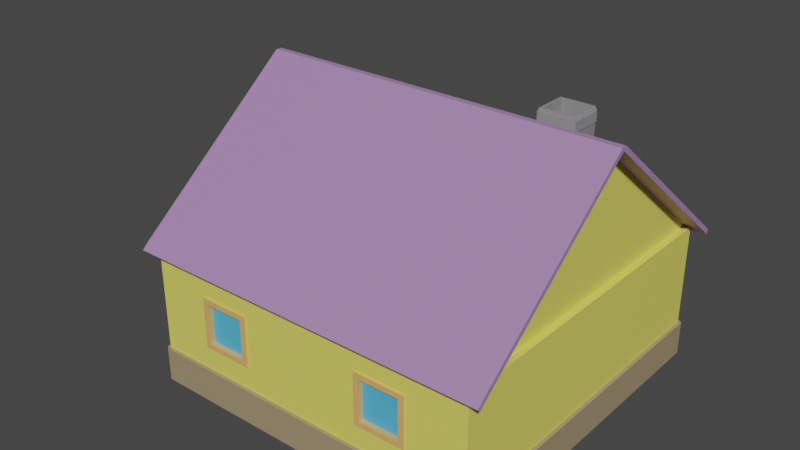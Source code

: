 # Source: ruralHouse.blend  (saved by Blender 3.6.13; exported with 4.5.12 LTS)
import bpy
from mathutils import Matrix  # noqa: F401  (used for matrix-valued properties, if any)

bpy.ops.wm.read_factory_settings(use_empty=True)
scene = bpy.context.scene
scene.name = 'Scene'

# ---- collections
col_collection = bpy.data.collections.new('Collection'); scene.collection.children.link(col_collection)
col_house = bpy.data.collections.new('house'); col_collection.children.link(col_house)

# ---- materials (node trees are filled in below, after node groups)
mat_street_name = bpy.data.materials.new('street_name')
mat_street_name.use_transparent_shadow = False
mat_handle_001 = bpy.data.materials.new('handle.001')
mat_handle_001.use_transparent_shadow = False
mat_main = bpy.data.materials.new('main')
mat_main.use_transparent_shadow = False
mat_wooden = bpy.data.materials.new('wooden')
mat_wooden.use_transparent_shadow = False
mat_window = bpy.data.materials.new('window')
mat_window.use_transparent_shadow = False
mat_door = bpy.data.materials.new('door')
mat_door.use_transparent_shadow = False
mat_footer = bpy.data.materials.new('footer')
mat_footer.use_transparent_shadow = False
mat_stairs = bpy.data.materials.new('stairs')
mat_stairs.use_transparent_shadow = False
mat_roof = bpy.data.materials.new('roof')
mat_roof.use_transparent_shadow = False
mat_1 = bpy.data.materials.new('1')
mat_1.use_transparent_shadow = False
mat_2 = bpy.data.materials.new('2')
mat_2.use_transparent_shadow = False

# ---- material node trees
mat_street_name.use_nodes = True; mat_street_name.node_tree.nodes.clear()
_N = mat_street_name.node_tree.nodes; _L = mat_street_name.node_tree.links
n0 = _N.new('ShaderNodeBsdfPrincipled'); n0.name = 'Principled BSDF'; n0.location = (10, 300)
n0.distribution = 'GGX'
n0.subsurface_method = 'RANDOM_WALK_SKIN'
n0.inputs[0].default_value = (0.1193, 0.1193, 0.1193, 1.0)
n0.inputs[3].default_value = 1.45
n0.inputs[27].default_value = (0.0, 0.0, 0.0, 1.0)
n0.inputs[28].default_value = 1.0
n1 = _N.new('ShaderNodeOutputMaterial'); n1.name = 'Material Output'; n1.location = (300, 300)
_L.new(n0.outputs[0], n1.inputs[0])
n1.is_active_output = True
mat_handle_001.use_nodes = True; mat_handle_001.node_tree.nodes.clear()
_N = mat_handle_001.node_tree.nodes; _L = mat_handle_001.node_tree.links
n0 = _N.new('ShaderNodeBsdfPrincipled'); n0.name = 'Principled BSDF'; n0.location = (10, 300)
n0.distribution = 'GGX'
n0.subsurface_method = 'RANDOM_WALK_SKIN'
n0.inputs[0].default_value = (0.8, 0.6249, 0.2432, 1.0)
n0.inputs[3].default_value = 1.45
n0.inputs[27].default_value = (0.0, 0.0, 0.0, 1.0)
n0.inputs[28].default_value = 1.0
n1 = _N.new('ShaderNodeOutputMaterial'); n1.name = 'Material Output'; n1.location = (300, 300)
_L.new(n0.outputs[0], n1.inputs[0])
n1.is_active_output = True
mat_main.use_nodes = True; mat_main.node_tree.nodes.clear()
_N = mat_main.node_tree.nodes; _L = mat_main.node_tree.links
n0 = _N.new('ShaderNodeBsdfPrincipled'); n0.name = 'Principled BSDF'; n0.location = (10, 300)
n0.distribution = 'GGX'
n0.subsurface_method = 'RANDOM_WALK_SKIN'
n0.inputs[0].default_value = (0.8, 0.7454, 0.133, 1.0)
n0.inputs[3].default_value = 1.45
n0.inputs[27].default_value = (0.0, 0.0, 0.0, 1.0)
n0.inputs[28].default_value = 1.0
n1 = _N.new('ShaderNodeOutputMaterial'); n1.name = 'Material Output'; n1.location = (300, 300)
_L.new(n0.outputs[0], n1.inputs[0])
n1.is_active_output = True
mat_wooden.use_nodes = True; mat_wooden.node_tree.nodes.clear()
_N = mat_wooden.node_tree.nodes; _L = mat_wooden.node_tree.links
n0 = _N.new('ShaderNodeBsdfPrincipled'); n0.name = 'Principled BSDF'; n0.location = (10, 300)
n0.distribution = 'GGX'
n0.subsurface_method = 'RANDOM_WALK_SKIN'
n0.inputs[0].default_value = (0.8, 0.452, 0.1475, 1.0)
n0.inputs[3].default_value = 1.45
n0.inputs[27].default_value = (0.0, 0.0, 0.0, 1.0)
n0.inputs[28].default_value = 1.0
n1 = _N.new('ShaderNodeOutputMaterial'); n1.name = 'Material Output'; n1.location = (300, 300)
_L.new(n0.outputs[0], n1.inputs[0])
n1.is_active_output = True
mat_window.use_nodes = True; mat_window.node_tree.nodes.clear()
_N = mat_window.node_tree.nodes; _L = mat_window.node_tree.links
n0 = _N.new('ShaderNodeBsdfPrincipled'); n0.name = 'Principled BSDF'; n0.location = (10, 300)
n0.distribution = 'GGX'
n0.subsurface_method = 'RANDOM_WALK_SKIN'
n0.inputs[0].default_value = (0.09072, 0.4922, 0.8, 1.0)
n0.inputs[3].default_value = 1.45
n0.inputs[27].default_value = (0.0, 0.0, 0.0, 1.0)
n0.inputs[28].default_value = 1.0
n1 = _N.new('ShaderNodeOutputMaterial'); n1.name = 'Material Output'; n1.location = (300, 300)
_L.new(n0.outputs[0], n1.inputs[0])
n1.is_active_output = True
mat_door.use_nodes = True; mat_door.node_tree.nodes.clear()
_N = mat_door.node_tree.nodes; _L = mat_door.node_tree.links
n0 = _N.new('ShaderNodeBsdfPrincipled'); n0.name = 'Principled BSDF'; n0.location = (10, 300)
n0.distribution = 'GGX'
n0.subsurface_method = 'RANDOM_WALK_SKIN'
n0.inputs[0].default_value = (0.03401, 0.3672, 0.1055, 1.0)
n0.inputs[3].default_value = 1.45
n0.inputs[27].default_value = (0.0, 0.0, 0.0, 1.0)
n0.inputs[28].default_value = 1.0
n1 = _N.new('ShaderNodeOutputMaterial'); n1.name = 'Material Output'; n1.location = (300, 300)
_L.new(n0.outputs[0], n1.inputs[0])
n1.is_active_output = True
mat_footer.use_nodes = True; mat_footer.node_tree.nodes.clear()
_N = mat_footer.node_tree.nodes; _L = mat_footer.node_tree.links
n0 = _N.new('ShaderNodeBsdfPrincipled'); n0.name = 'Principled BSDF'; n0.location = (10, 300)
n0.distribution = 'GGX'
n0.subsurface_method = 'RANDOM_WALK_SKIN'
n0.inputs[0].default_value = (0.3672, 0.2827, 0.1669, 1.0)
n0.inputs[3].default_value = 1.45
n0.inputs[27].default_value = (0.0, 0.0, 0.0, 1.0)
n0.inputs[28].default_value = 1.0
n1 = _N.new('ShaderNodeOutputMaterial'); n1.name = 'Material Output'; n1.location = (300, 300)
_L.new(n0.outputs[0], n1.inputs[0])
n1.is_active_output = True
mat_stairs.use_nodes = True; mat_stairs.node_tree.nodes.clear()
_N = mat_stairs.node_tree.nodes; _L = mat_stairs.node_tree.links
n0 = _N.new('ShaderNodeBsdfPrincipled'); n0.name = 'Principled BSDF'; n0.location = (10, 300)
n0.distribution = 'GGX'
n0.subsurface_method = 'RANDOM_WALK_SKIN'
n0.inputs[0].default_value = (0.1845, 0.1789, 0.1629, 1.0)
n0.inputs[3].default_value = 1.45
n0.inputs[27].default_value = (0.0, 0.0, 0.0, 1.0)
n0.inputs[28].default_value = 1.0
n1 = _N.new('ShaderNodeOutputMaterial'); n1.name = 'Material Output'; n1.location = (300, 300)
_L.new(n0.outputs[0], n1.inputs[0])
n1.is_active_output = True
mat_roof.use_nodes = True; mat_roof.node_tree.nodes.clear()
_N = mat_roof.node_tree.nodes; _L = mat_roof.node_tree.links
n0 = _N.new('ShaderNodeBsdfPrincipled'); n0.name = 'Principled BSDF'; n0.location = (10, 300)
n0.distribution = 'GGX'
n0.subsurface_method = 'RANDOM_WALK_SKIN'
n0.inputs[0].default_value = (0.3865, 0.2257, 0.4575, 1.0)
n0.inputs[3].default_value = 1.45
n0.inputs[27].default_value = (0.0, 0.0, 0.0, 1.0)
n0.inputs[28].default_value = 1.0
n1 = _N.new('ShaderNodeOutputMaterial'); n1.name = 'Material Output'; n1.location = (300, 300)
_L.new(n0.outputs[0], n1.inputs[0])
n1.is_active_output = True
mat_1.use_nodes = True; mat_1.node_tree.nodes.clear()
_N = mat_1.node_tree.nodes; _L = mat_1.node_tree.links
n0 = _N.new('ShaderNodeBsdfPrincipled'); n0.name = 'Principled BSDF'; n0.location = (10, 300)
n0.distribution = 'GGX'
n0.subsurface_method = 'RANDOM_WALK_SKIN'
n0.inputs[0].default_value = (0.2883, 0.2883, 0.2883, 1.0)
n0.inputs[3].default_value = 1.45
n0.inputs[27].default_value = (0.0, 0.0, 0.0, 1.0)
n0.inputs[28].default_value = 1.0
n1 = _N.new('ShaderNodeOutputMaterial'); n1.name = 'Material Output'; n1.location = (300, 300)
_L.new(n0.outputs[0], n1.inputs[0])
n1.is_active_output = True
mat_2.use_nodes = True; mat_2.node_tree.nodes.clear()
_N = mat_2.node_tree.nodes; _L = mat_2.node_tree.links
n0 = _N.new('ShaderNodeBsdfPrincipled'); n0.name = 'Principled BSDF'; n0.location = (10, 300)
n0.distribution = 'GGX'
n0.subsurface_method = 'RANDOM_WALK_SKIN'
n0.inputs[0].default_value = (0.2689, 0.257, 0.281, 1.0)
n0.inputs[3].default_value = 1.45
n0.inputs[27].default_value = (0.0, 0.0, 0.0, 1.0)
n0.inputs[28].default_value = 1.0
n1 = _N.new('ShaderNodeOutputMaterial'); n1.name = 'Material Output'; n1.location = (300, 300)
_L.new(n0.outputs[0], n1.inputs[0])
n1.is_active_output = True

# ---- world
world_world = bpy.data.worlds.new('World'); scene.world = world_world
world_world.use_nodes = True; world_world.node_tree.nodes.clear()
_N = world_world.node_tree.nodes; _L = world_world.node_tree.links
n0 = _N.new('ShaderNodeOutputWorld'); n0.name = 'World Output'; n0.location = (300, 300)
n1 = _N.new('ShaderNodeBackground'); n1.name = 'Background'; n1.location = (10, 300)
n1.inputs[0].default_value = (0.05088, 0.05088, 0.05088, 1.0)
_L.new(n1.outputs[0], n0.inputs[0])
n0.is_active_output = True
world_world.color = (0.05088, 0.05088, 0.05088)
world_world.use_sun_shadow = False
world_world.sun_shadow_jitter_overblur = 0.0

# ---- meshes
me_cube_002 = bpy.data.meshes.new('Cube.002')
me_cube_002.from_pydata([(-1.0, -1.0, 0.0), (-1.0, -1.0, 2.0), (-1.0, 1.0, 0.0), (-1.0, 1.0, 2.0), (1.0, -1.0, 0.0), (1.0, -1.0, 2.0), (1.0, 1.0, 0.0), (1.0, 1.0, 2.0)], [], [(0, 1, 3, 2), (2, 3, 7, 6), (6, 7, 5, 4), (4, 5, 1, 0), (2, 6, 4, 0), (7, 3, 1, 5)])
_uv = me_cube_002.uv_layers.new(name='UVMap')
_uv.uv.foreach_set('vector', [0.375, 0.0, 0.625, 0.0, 0.625, 0.25, 0.375, 0.25, 0.375, 0.25, 0.625, 0.25, 0.625, 0.5, 0.375, 0.5, 0.375, 0.5, 0.625, 0.5, 0.625, 0.75, 0.375, 0.75, 0.375, 0.75, 0.625, 0.75, 0.625, 1.0, 0.375, 1.0, 0.125, 0.5, 0.375, 0.5, 0.375, 0.75, 0.125, 0.75, 0.625, 0.5, 0.875, 0.5, 0.875, 0.75, 0.625, 0.75])
me_cube_002.materials.append(mat_street_name)
me_cube_002.update()
me_cylinder = bpy.data.meshes.new('Cylinder')
me_cylinder.from_pydata([(-5.081, 0.4831, 1.955), (-5.081, 0.7289, 2.127), (-5.051, 0.4776, 1.962), (-5.051, 0.7234, 2.135), (-5.031, 0.4633, 1.983), (-5.031, 0.7091, 2.155), (-5.031, 0.4456, 2.008), (-5.031, 0.6913, 2.18), (-5.051, 0.4312, 2.029), (-5.051, 0.677, 2.201), (-5.081, 0.4258, 2.037), (-5.081, 0.6715, 2.209), (-5.112, 0.4312, 2.029), (-5.112, 0.677, 2.201), (-5.131, 0.4456, 2.008), (-5.131, 0.6913, 2.18), (-5.131, 0.4633, 1.983), (-5.131, 0.7091, 2.155), (-5.112, 0.4776, 1.962), (-5.112, 0.7234, 2.135), (-5.003, 0.7091, 2.155), (-5.003, 0.4633, 1.983), (-5.003, 0.4456, 2.008), (-5.003, 0.6913, 2.18)], [], [(0, 1, 3, 2), (2, 3, 5, 4), (4, 5, 20, 21), (6, 7, 9, 8), (8, 9, 11, 10), (10, 11, 13, 12), (12, 13, 15, 14), (14, 15, 17, 16), (3, 1, 19, 17, 15, 13, 11, 9, 7, 5), (16, 17, 19, 18), (18, 19, 1, 0), (0, 2, 4, 6, 8, 10, 12, 14, 16, 18), (21, 20, 23, 22), (7, 6, 22, 23), (6, 4, 21, 22), (5, 7, 23, 20)])
_uv = me_cylinder.uv_layers.new(name='UVMap')
_uv.uv.foreach_set('vector', [1.0, 0.5, 1.0, 1.0, 0.9, 1.0, 0.9, 0.5, 0.9, 0.5, 0.9, 1.0, 0.8, 1.0, 0.8, 0.5, 0.8, 0.5, 0.8, 1.0, 0.8, 1.0, 0.8, 0.5, 0.7, 0.5, 0.7, 1.0, 0.6, 1.0, 0.6, 0.5, 0.6, 0.5, 0.6, 1.0, 0.5, 1.0, 0.5, 0.5, 0.5, 0.5, 0.5, 1.0, 0.4, 1.0, 0.4, 0.5, 0.4, 0.5, 0.4, 1.0, 0.3, 1.0, 0.3, 0.5, 0.3, 0.5, 0.3, 1.0, 0.2, 1.0, 0.2, 0.5, 0.3911, 0.4442, 0.25, 0.49, 0.1089, 0.4442, 0.02175, 0.3242, 0.02175, 0.1758, 0.1089, 0.05584, 0.25, 0.01, 0.3911, 0.05584, 0.4783, 0.1758, 0.4783, 0.3242, 0.2, 0.5, 0.2, 1.0, 0.1, 1.0, 0.1, 0.5, 0.1, 0.5, 0.1, 1.0, -7.451e-08, 1.0, -7.451e-08, 0.5, 0.75, 0.49, 0.8911, 0.4442, 0.9783, 0.3242, 0.9783, 0.1758, 0.8911, 0.05584, 0.75, 0.01, 0.6089, 0.05584, 0.5217, 0.1758, 0.5217, 0.3242, 0.6089, 0.4442, 0.8, 0.5, 0.8, 1.0, 0.7, 1.0, 0.7, 0.5, 0.7, 1.0, 0.7, 0.5, 0.7, 0.5, 0.7, 1.0, 0.9783, 0.1758, 0.9783, 0.3242, 0.9783, 0.3242, 0.9783, 0.1758, 0.4783, 0.3242, 0.4783, 0.1758, 0.4783, 0.1758, 0.4783, 0.3242])
me_cylinder.materials.append(mat_handle_001)
me_cylinder.update()
me_cube_001 = bpy.data.meshes.new('Cube.001')
me_cube_001.from_pydata([(-5.0, -5.0, 0.0), (-2.021, 5.0, 1.849), (3.099, 5.0, 1.849), (-5.0, -5.0, 1.0), (-2.021, 5.0, 3.048), (3.099, 5.0, 3.048), (-5.0, 5.0, 0.0), (1.9, 5.0, 1.849), (-3.22, 5.0, 1.849), (-5.0, 5.0, 1.0), (1.9, 5.0, 3.048), (-2.021, -5.0, 1.849), (3.099, -5.0, 1.849), (-5.0, 2.72, 1.849), (-5.0, -3.968, 1.849), (5.0, -5.0, 0.0), (3.099, -5.0, 3.048), (-2.021, -5.0, 3.048), (-5.05, -0.9217, 1.083), (-5.0, -3.968, 3.048), (-3.22, -5.0, 1.849), (1.9, -5.0, 1.849), (-5.0, 3.919, 1.849), (-5.05, -0.9217, 3.227), (-5.0, -2.769, 1.849), (1.9, -5.0, 3.048), (5.0, -5.0, 1.0), (-5.0, -2.769, 3.048), (-3.22, -5.0, 3.048), (-5.05, 0.9217, 1.083), (5.0, 5.0, 0.0), (5.0, 5.0, 1.0), (-5.05, 0.9217, 3.227), (-5.0, 1.667, 0.0), (-5.0, -1.667, 0.0), (-5.0, -1.667, 1.0), (-5.0, 1.667, 1.0), (-5.0, -1.667, 0.75), (-5.0, -1.667, 0.5), (-5.0, -1.667, 0.25), (-5.0, 1.667, 0.75), (-5.0, 1.667, 0.5), (-5.0, 1.667, 0.25), (-7.5, 1.667, 0.0), (-7.5, -1.667, 0.0), (-7.25, -1.667, 0.25), (-7.25, 1.667, 0.25), (-7.0, -1.667, 0.5), (-7.0, 1.667, 0.5), (-6.75, -1.667, 0.75), (-6.75, 1.667, 0.75), (-5.0, -5.0, 4.0), (-5.0, 5.0, 4.0), (5.0, -5.0, 4.0), (5.0, 5.0, 4.0), (-5.0, -1.667, 4.0), (-5.0, 1.667, 4.0), (-4.8, -5.0, 4.0), (-4.8, 5.0, 4.0), (4.8, -5.0, 4.0), (4.8, 5.0, 4.0), (-5.0, 5.1, 0.0), (5.0, 5.1, 0.0), (-5.0, 5.1, 1.0), (5.0, 5.1, 1.0), (5.1, 5.0, 0.0), (5.1, -5.0, 0.0), (5.1, 5.0, 1.0), (5.1, -5.0, 1.0), (-5.0, -5.1, 1.0), (-5.0, -5.1, 0.0), (5.0, -5.1, 0.0), (5.0, -5.1, 1.0), (-5.1, -1.667, 0.0), (-5.1, -5.0, 0.0), (-5.1, -5.0, 1.0), (-5.1, 1.667, 1.0), (-5.1, 5.0, 1.0), (-5.1, 5.0, 0.0), (-5.1, 1.667, 0.0), (-5.1, -1.667, 1.0), (-5.1, -1.667, 0.25), (-5.1, 1.667, 0.25), (-5.1, -1.667, 0.75), (-5.1, -1.667, 0.5), (-5.1, 1.667, 0.75), (-5.1, 1.667, 0.5), (4.8, 0.0, 8.0), (-4.8, 0.0, 8.0), (-5.4, 5.0, 4.0), (-5.4, 0.0, 8.0), (-5.4, -5.0, 4.0), (5.4, 5.0, 4.0), (5.4, 0.0, 8.0), (5.4, -5.0, 4.0), (-4.8, 5.091, 4.1), (4.8, 5.091, 4.1), (-4.8, 0.09106, 8.1), (4.8, 0.09106, 8.1), (-5.4, 0.09106, 8.1), (-5.4, 5.091, 4.1), (5.4, 5.091, 4.1), (5.4, 0.09106, 8.1), (-4.8, -0.08548, 8.1), (4.8, -0.08548, 8.1), (-4.8, -5.085, 4.1), (4.8, -5.085, 4.1), (-5.4, -5.085, 4.1), (-5.4, -0.08548, 8.1), (5.4, -0.08548, 8.1), (5.4, -5.085, 4.1), (-4.8, -5.157, 3.85), (4.8, -5.157, 3.85), (-5.4, -5.157, 3.85), (5.4, -5.157, 3.85), (-4.8, -5.243, 3.95), (4.8, -5.243, 3.95), (-5.4, -5.243, 3.95), (5.4, -5.243, 3.95), (-4.8, 5.154, 3.85), (4.8, 5.154, 3.85), (-5.4, 5.154, 3.85), (5.4, 5.154, 3.85), (-4.8, 5.246, 3.95), (4.8, 5.246, 3.95), (-5.4, 5.246, 3.95), (5.4, 5.246, 3.95), (-5.0, -1.0, 1.005), (-5.0, -1.0, 3.305), (-5.0, 1.0, 1.005), (-5.0, 1.0, 3.305), (-5.1, -1.667, 1.0), (-5.1, -1.667, 4.0), (-5.1, 1.667, 4.0), (-5.1, -1.0, 1.005), (-5.1, -1.0, 3.305), (-5.1, 1.0, 1.005), (-5.1, 1.0, 3.305), (-5.1, 1.667, 1.0), (-5.05, -1.0, 3.305), (-5.05, 1.0, 3.305), (-5.05, 1.0, 1.005), (-5.05, -1.0, 1.005), (-4.96, -0.9217, 3.227), (-4.96, 0.9217, 3.227), (-4.96, 0.9217, 1.083), (-4.96, -0.9217, 1.083), (-7.422, -1.667, 0.25), (-7.5, -1.667, 0.1719), (-7.5, 1.667, 0.1719), (-7.422, 1.667, 0.25), (-7.172, -1.667, 0.5), (-7.25, -1.667, 0.4219), (-7.25, 1.667, 0.4219), (-7.172, 1.667, 0.5), (-6.922, -1.667, 0.75), (-7.0, -1.667, 0.6719), (-7.0, 1.667, 0.6719), (-6.922, 1.667, 0.75), (-6.672, -1.667, 1.0), (-6.75, -1.667, 0.9219), (-6.75, 1.667, 0.9219), (-6.672, 1.667, 1.0), (-7.25, 1.43, 0.25), (-6.75, 1.369, 0.75), (-7.0, 1.403, 0.5), (-5.0, 4.069, 3.198), (-5.0, 4.069, 1.698), (-5.0, 2.569, 3.198), (-5.0, 2.569, 1.698), (-5.0, -2.619, 3.198), (-5.0, -2.619, 1.698), (-5.0, -4.119, 3.198), (-5.0, -4.119, 1.698), (1.749, -5.0, 3.198), (1.749, -5.0, 1.698), (3.249, -5.0, 3.198), (3.249, -5.0, 1.698), (-3.371, 5.0, 3.198), (-3.371, 5.0, 1.698), (-1.871, 5.0, 3.198), (-1.871, 5.0, 1.698), (1.749, 5.0, 3.198), (1.749, 5.0, 1.698), (3.249, 5.0, 3.198), (3.249, 5.0, 1.698), (-6.166, -0.06133, 0.25), (-6.041, -0.06868, 0.5), (-3.371, -5.0, 3.198), (-3.371, -5.0, 1.698), (-1.871, -5.0, 3.198), (-5.916, -0.07803, 0.75), (-1.871, -5.0, 1.698), (-5.05, -1.0, 2.155), (-5.033, -1.0, 2.538), (-3.371, 5.0, 1.698), (-3.371, 5.0, 3.198), (-1.871, -5.0, 1.698), (-1.871, -5.0, 3.198), (-3.371, -5.0, 1.698), (-5.0, 4.069, 1.698), (-5.0, 4.069, 3.198), (-1.871, 5.0, 3.198), (-1.871, 5.0, 1.698), (3.249, 5.0, 3.198), (1.749, 5.0, 3.198), (3.249, -5.0, 1.698), (1.749, -5.0, 1.698), (3.249, -5.0, 3.198), (1.749, -5.0, 3.198), (-5.0, -4.119, 3.198), (-5.0, -2.619, 3.198), (-5.0, 2.569, 3.198), (3.249, 5.0, 1.698), (1.749, 5.0, 1.698), (-5.0, 2.569, 1.698), (-3.371, -5.0, 3.198), (-5.0, -4.119, 1.698), (-5.0, -2.619, 1.698), (-4.9, 3.919, 1.849), (-4.9, 3.919, 3.048), (-4.9, -3.968, 3.048), (-4.9, -2.769, 3.048), (-4.9, 2.72, 3.048), (-4.9, 2.72, 1.849), (-4.9, -3.968, 1.849), (-4.9, -2.769, 1.849), (-3.22, 4.9, 1.849), (-3.22, 4.9, 3.048), (-2.021, 4.9, 3.048), (-2.021, 4.9, 1.849), (3.099, 4.9, 3.048), (1.9, 4.9, 3.048), (3.099, 4.9, 1.849), (1.9, 4.9, 1.849), (1.9, -5.0, 3.048), (-2.021, -4.9, 1.849), (-2.021, -4.9, 3.048), (-3.22, -4.9, 1.849), (3.099, -4.9, 1.849), (1.9, -4.9, 1.849), (3.099, -4.9, 3.048), (1.9, -4.9, 3.048), (-3.22, -4.9, 3.048), (-1.871, -5.05, 1.698), (-1.871, -5.05, 3.198), (-3.371, -5.05, 1.698), (3.249, -5.05, 1.698), (1.749, -5.05, 1.698), (3.249, -5.05, 3.198), (1.749, -5.05, 3.198), (-3.371, -5.05, 3.198), (-2.021, -5.05, 1.849), (-2.021, -5.05, 3.048), (-3.22, -5.05, 1.849), (3.099, -5.05, 1.849), (1.9, -5.05, 1.849), (3.099, -5.05, 3.048), (1.9, -5.05, 3.048), (-3.22, -5.05, 3.048), (-5.05, 4.069, 1.698), (-5.05, 4.069, 3.198), (-5.05, -4.119, 3.198), (-5.05, -2.619, 3.198), (-5.05, 2.569, 3.198), (-5.05, 2.569, 1.698), (-5.05, -4.119, 1.698), (-5.05, -2.619, 1.698), (-5.05, 3.919, 1.849), (-5.05, 3.919, 3.048), (-5.05, -3.968, 3.048), (-5.05, -2.769, 3.048), (-5.05, 2.72, 3.048), (-5.05, 2.72, 1.849), (-5.05, -3.968, 1.849), (-5.05, -2.769, 1.849), (-3.371, 5.05, 1.698), (-3.371, 5.05, 3.198), (-1.871, 5.05, 3.198), (-1.871, 5.05, 1.698), (3.249, 5.05, 3.198), (1.749, 5.05, 3.198), (3.249, 5.05, 1.698), (1.749, 5.05, 1.698), (-3.22, 5.05, 1.849), (-3.22, 5.05, 3.048), (-2.021, 5.05, 3.048), (-2.021, 5.05, 1.849), (3.099, 5.05, 3.048), (1.9, 5.05, 3.048), (3.099, 5.05, 1.849), (1.9, 5.05, 1.849), (-5.0, 3.069, 3.198), (-5.0, 3.569, 3.198), (-5.0, 3.569, 3.198), (-5.0, 3.069, 3.198), (-4.9, 3.304, 3.048), (-4.9, 3.383, 3.048), (-4.9, 3.304, 1.849), (-4.9, 3.383, 1.849), (-5.0, 3.304, 3.048), (-5.0, 3.383, 3.048), (-5.0, 3.304, 1.849), (-5.0, 3.383, 1.849), (-4.9, 3.919, 2.504), (-4.9, 2.72, 2.504), (-4.9, 3.304, 2.504), (-4.9, 3.383, 2.504), (-5.0, 3.304, 2.504), (-5.0, 3.383, 2.504), (-4.9, 3.304, 2.438), (-4.9, 3.383, 2.438), (-5.0, 3.304, 2.438), (-5.0, 3.383, 2.438), (-4.9, 3.919, 2.438), (-4.9, 2.72, 2.438), (-5.0, 3.919, 2.438), (-5.0, 3.919, 2.504), (-5.0, 2.72, 2.438), (-5.0, 2.72, 2.504), (-5.0, 3.304, 2.504), (-5.0, 3.383, 2.504), (-5.0, 3.304, 2.438), (-5.0, 3.383, 2.438), (-4.9, -3.339, 3.048), (-4.9, -3.339, 1.849), (-4.9, -3.402, 3.048), (-4.9, -3.402, 1.849), (-4.9, -3.968, 2.512), (-4.9, -2.769, 2.512), (-4.9, -3.339, 2.512), (-4.9, -3.402, 2.512), (-4.9, -3.339, 2.44), (-4.9, -3.402, 2.44), (-4.9, -3.968, 2.44), (-4.9, -2.769, 2.44), (-5.0, -3.402, 3.048), (-5.0, -3.339, 3.048), (-5.0, -3.402, 1.849), (-5.0, -3.339, 1.849), (-5.0, -3.339, 2.44), (-5.0, -3.402, 2.44), (-5.0, -3.968, 2.44), (-5.0, -3.968, 2.512), (-5.0, -2.769, 2.44), (-5.0, -2.769, 2.512), (-5.0, -3.339, 2.512), (-5.0, -3.402, 2.512)], [], [(45, 152, 153, 46, 163), (84, 47, 151, 152, 45, 81), (39, 38, 84, 81), (26, 31, 9, 36, 35, 3), (47, 165, 187, 84), (86, 41, 38, 84, 187, 165, 48), (6, 30, 15, 0, 34, 33), (49, 160, 161, 50, 164), (6, 33, 79, 78), (86, 41, 40, 85), (150, 147, 45, 163, 46), (81, 39, 42, 82, 46, 163, 186), (163, 45, 81, 186), (79, 43, 149, 150, 46, 82), (33, 79, 82, 42), (44, 148, 149, 43), (33, 34, 73, 44, 43, 79), (82, 46, 153, 154, 48, 86), (42, 82, 86, 41), (158, 155, 49, 164, 50), (83, 37, 40, 85, 50, 164, 191), (164, 49, 83, 191), (45, 163, 186, 81), (82, 42, 39, 81, 186, 163, 46), (154, 151, 47, 165, 48), (84, 38, 41, 86, 48, 165, 187), (165, 47, 84, 187), (41, 86, 85, 40), (86, 48, 157, 158, 50, 85), (47, 156, 157, 48, 165), (83, 49, 155, 156, 47, 84), (38, 37, 83, 84), (80, 131, 159, 160, 49, 83), (37, 35, 80, 83), (85, 50, 161, 162, 138, 76), (40, 85, 76, 36), (49, 164, 191, 83), (85, 40, 37, 83, 191, 164, 50), (162, 159, 131, 80, 35, 36, 76, 138), (9, 31, 64, 63), (169, 36, 56, 52, 9, 167, 166, 294, 295, 168), (9, 36, 169, 167), (189, 3, 26, 177, 175, 174, 176, 53, 59, 57, 188, 190, 192), (26, 53, 176, 177), (57, 51, 3, 189, 188), (184, 60, 54, 31, 185), (179, 9, 52, 178), (185, 31, 9, 179, 181, 180, 178, 52, 58, 60, 184, 182, 183), (171, 35, 3, 173), (173, 3, 51, 55, 35, 171, 170, 172), (26, 31, 54, 53), (58, 57, 59, 60), (61, 63, 64, 62), (6, 9, 63, 61), (30, 62, 64, 31), (30, 6, 61, 62), (65, 67, 68, 66), (31, 26, 68, 67), (15, 30, 65, 66), (30, 31, 67, 65), (15, 66, 68, 26), (72, 69, 70, 71), (26, 72, 71, 15), (0, 70, 69, 3), (0, 15, 71, 70), (26, 3, 69, 72), (74, 75, 69, 70), (74, 75, 80, 83, 84, 81, 73), (76, 77, 78, 79, 82, 86, 85), (79, 33, 42, 82), (82, 42, 41, 86), (3, 35, 80, 75), (69, 75, 3), (34, 0, 74, 73), (80, 35, 37, 83), (3, 75, 74, 0), (83, 37, 38, 84), (36, 9, 77, 76), (84, 38, 39, 81), (6, 78, 77, 9), (40, 36, 76, 85), (81, 39, 34, 73), (68, 66, 71, 72), (68, 72, 26), (64, 62, 65, 67), (67, 31, 64), (61, 63, 77, 78), (9, 77, 63), (93, 87, 104, 109), (87, 88, 97, 98), (88, 57, 58), (87, 60, 59), (140, 137, 136, 141), (129, 130, 140, 141), (134, 18, 29, 136), (53, 54, 60, 59), (51, 55, 56, 52, 58, 57), (88, 87, 104, 103), (89, 90, 99, 100), (87, 93, 102, 98), (93, 92, 101, 102), (90, 88, 97, 99), (106, 110, 109, 104, 103, 108, 107, 105), (98, 97, 99, 100, 95, 96, 101, 102), (88, 90, 108, 103), (90, 91, 107, 108), (94, 93, 109, 110), (99, 97, 98, 102, 109, 104, 103, 108), (90, 99, 108), (93, 102, 109), (90, 91, 51, 57, 88), (88, 58, 52, 89, 90), (60, 54, 92, 93, 87), (53, 59, 87, 93, 94), (117, 113, 111, 112, 114, 118, 116, 115), (106, 105, 107, 117, 115, 116, 118, 110), (107, 91, 113, 117), (94, 110, 118, 114), (125, 121, 119, 120, 122, 126, 124, 123), (100, 89, 121, 125), (58, 60, 54, 92, 122, 120, 119, 121, 89, 52), (91, 51, 57, 59, 53, 94, 114, 112, 111, 113), (92, 101, 126, 122), (129, 141, 140, 130), (127, 128, 139, 194, 193, 142), (139, 193, 194), (128, 130, 140, 139), (131, 132, 133, 138, 136, 137, 135, 134), (138, 76, 36, 129, 141, 136), (134, 135, 139, 193, 142), (139, 194, 193), (128, 127, 142, 193, 194, 139), (133, 56, 36, 76, 138), (55, 56, 133, 132), (135, 137, 140, 139), (140, 130, 128, 139), (35, 80, 131, 134, 142, 127), (132, 131, 80, 35, 55), (140, 32, 23, 139), (141, 29, 32, 140), (23, 18, 142, 193, 139), (145, 146, 143, 144), (32, 29, 145, 144), (18, 23, 143, 146), (23, 32, 144, 143), (137, 136, 29, 32), (135, 137, 32, 23), (134, 135, 23, 18), (146, 145, 29, 18), (155, 158, 157, 156), (159, 162, 161, 160), (147, 150, 149, 148), (151, 154, 153, 152), (81, 45, 147, 148, 44, 73), (34, 39, 81, 73), (167, 200, 201, 166), (13, 273, 272, 223, 305, 315, 224), (212, 215, 169, 168), (169, 215, 200, 167), (295, 292, 212, 168), (171, 218, 211, 170), (14, 225, 327, 325, 226, 24, 275, 274), (210, 217, 173, 172), (173, 217, 218, 171), (170, 211, 210, 172), (199, 216, 188, 189), (253, 252, 244, 245), (190, 198, 197, 192), (192, 197, 199, 189), (216, 198, 190, 188), (207, 209, 174, 175), (208, 206, 177, 176), (177, 206, 207, 175), (209, 208, 176, 174), (199, 216, 188, 189), (190, 198, 197, 192), (192, 197, 199, 189), (216, 198, 190, 188), (5, 288, 290, 2, 233, 231), (178, 196, 195, 179), (181, 203, 202, 180), (179, 195, 203, 181), (202, 196, 178, 180), (5, 231, 232, 10, 289, 288), (182, 205, 214, 183), (185, 213, 204, 184), (183, 214, 213, 185), (204, 205, 182, 184), (197, 198, 245, 244), (19, 221, 328, 334, 225, 14, 274, 270), (213, 214, 283, 282), (202, 203, 279, 278), (10, 232, 234, 7, 291, 289), (195, 196, 277, 276), (217, 210, 262, 266), (216, 199, 246, 251), (13, 224, 298, 299, 219, 22, 268, 273), (204, 213, 282, 280), (211, 218, 267, 263), (209, 207, 248, 250), (210, 211, 263, 262), (19, 270, 271, 27, 222, 324, 326, 221), (208, 209, 250, 249), (311, 314, 219, 299), (332, 335, 226, 325), (27, 271, 275, 24, 226, 335, 329, 222), (228, 229, 230, 227), (232, 231, 233, 234), (1, 287, 284, 8, 227, 230), (228, 227, 8, 284, 285, 286, 4, 229), (20, 238, 243, 28, 259, 254), (20, 254, 252, 11, 236, 238), (25, 258, 256, 21, 240, 242, 235), (240, 239, 241, 242), (236, 237, 243, 238), (252, 254, 246, 244), (255, 256, 248, 247), (258, 257, 249, 250), (257, 255, 247, 249), (254, 259, 251, 246), (256, 258, 250, 248), (259, 253, 245, 251), (16, 241, 239, 12, 255, 257), (199, 197, 244, 246), (253, 259, 243, 237), (206, 208, 249, 247), (207, 206, 247, 248), (198, 216, 251, 245), (268, 269, 261, 260), (271, 270, 262, 263), (272, 273, 265, 264), (273, 268, 260, 265), (270, 274, 266, 262), (274, 275, 267, 266), (275, 271, 263, 267), (215, 212, 264, 265), (200, 215, 265, 260), (201, 200, 260, 261), (218, 217, 266, 267), (285, 284, 276, 277), (286, 285, 277, 278), (287, 286, 278, 279), (284, 287, 279, 276), (288, 289, 281, 280), (290, 288, 280, 282), (291, 290, 282, 283), (289, 291, 283, 281), (203, 195, 276, 279), (214, 205, 281, 283), (205, 204, 280, 281), (196, 202, 278, 277), (22, 219, 314, 304, 220, 269, 268), (1, 230, 229, 4, 286, 287), (2, 290, 291, 7, 234, 233), (16, 257, 258, 25, 242, 241), (11, 252, 253, 17, 237, 236), (96, 95, 100, 125, 123, 124, 126, 101), (269, 272, 264, 261), (272, 269, 220, 297, 296, 223), (315, 310, 298, 224), (306, 296, 300, 308), (212, 292, 293, 201, 261, 264), (166, 201, 293, 294), (294, 293, 292, 295), (311, 299, 303, 313), (299, 298, 302, 303), (296, 297, 301, 300), (297, 307, 309, 301), (310, 306, 308, 312), (223, 296, 306, 305), (297, 220, 304, 307), (298, 310, 312, 302), (307, 311, 313, 309), (304, 314, 316, 317), (306, 310, 322, 320), (319, 320, 322, 318), (321, 317, 316, 323), (310, 315, 318, 322), (305, 306, 320, 319), (311, 307, 321, 323), (315, 305, 319, 318), (314, 311, 323, 316), (307, 304, 317, 321), (313, 303, 302, 312, 308, 300, 301, 309), (326, 324, 337, 336), (334, 333, 327, 225), (221, 326, 331, 328), (333, 334, 342, 341), (324, 222, 329, 330), (328, 331, 347, 343), (334, 328, 343, 342), (331, 326, 336, 347), (341, 340, 339, 338), (336, 337, 346, 347), (343, 347, 341, 342), (347, 346, 340, 341), (346, 345, 344, 340), (329, 335, 344, 345), (325, 327, 338, 339), (324, 330, 346, 337), (327, 333, 341, 338), (330, 329, 345, 346), (335, 332, 340, 344), (332, 325, 339, 340), (240, 256, 255, 239), (6, 61, 78), (62, 30, 65), (66, 15, 71), (70, 0, 74)])
me_cube_001.polygons.foreach_set('material_index', [5, 5, 0, 1, 0, 0, 0, 5, 0, 0, 5, 0, 0, 5, 0, 5, 0, 5, 0, 5, 0, 0, 0, 0, 5, 0, 0, 0, 5, 5, 5, 0, 5, 0, 5, 0, 0, 0, 5, 4, 0, 0, 0, 0, 0, 0, 0, 0, 0, 0, 0, 0, 4, 0, 0, 0, 4, 4, 0, 0, 0, 4, 0, 0, 0, 4, 4, 4, 4, 0, 0, 4, 4, 0, 0, 0, 0, 4, 0, 0, 0, 0, 4, 0, 4, 4, 4, 4, 0, 0, 0, 0, 0, 0, 0, 0, 0, 0, 6, 0, 6, 0, 6, 6, 0, 6, 6, 6, 6, 6, 6, 6, 6, 6, 6, 6, 6, 6, 6, 6, 6, 6, 6, 0, 0, 0, 0, 0, 0, 0, 0, 0, 0, 0, 0, 0, 0, 0, 0, 0, 0, 3, 0, 0, 0, 0, 0, 0, 0, 5, 5, 5, 5, 5, 0, 640, 1, 640, 640, 640, 640, 1, 640, 640, 640, 640, 1, 640, 640, 640, 640, 640, 640, 640, 640, 640, 640, 640, 1, 640, 640, 640, 640, 1, 640, 640, 640, 640, 1, 1, 1, 1, 1, 1, 1, 1, 1, 1, 1, 1, 1, 1, 1, 2, 2, 1, 2, 2, 1, 1, 1, 1, 1, 2, 2, 1, 1, 1, 1, 1, 1, 1, 1, 1, 1, 1, 1, 1, 1, 1, 1, 1, 1, 1, 1, 1, 1, 1, 1, 1, 1, 1, 1, 1, 1, 1, 1, 1, 1, 1, 1, 1, 1, 1, 1, 1, 6, 1, 1, 2, 1, 1, 640, 640, 1, 1, 1, 1, 640, 2, 2, 1, 640, 1, 640, 1, 1, 1, 1, 640, 1, 1, 1, 1, 1, 2, 2, 1, 2, 1, 1, 1, 1, 1, 1, 1, 1, 1, 1, 1, 1, 1, 1, 1, 1, 0, 0, 0, 0])
_uv = me_cube_001.uv_layers.new(name='UVMap')
_uv.uv.foreach_set('vector', [0.4375, 0.08333, 0.4805, 0.08333, 0.4805, 0.1667, 0.4375, 0.1667, 0.4375, 0.1608, 0.5, 0.08333, 0.5, 0.08333, 0.5, 0.08333, 0.4805, 0.08333, 0.4375, 0.08333, 0.4375, 0.08333, 0.4375, 0.08333, 0.5, 0.08333, 0.5, 0.08333, 0.4375, 0.08333, 0.625, 0.75, 0.625, 0.5, 0.875, 0.5, 0.875, 0.5833, 0.875, 0.6667, 0.875, 0.75, 0.5, 0.08333, 0.5, 0.1601, 0.5, 0.1233, 0.5, 0.08333, 0.5, 0.1667, 0.5, 0.1667, 0.5, 0.08333, 0.5, 0.08333, 0.5, 0.1233, 0.5, 0.1601, 0.5, 0.1667, 0.125, 0.5, 0.375, 0.5, 0.375, 0.75, 0.125, 0.75, 0.125, 0.6667, 0.125, 0.5833, 0.5625, 0.08333, 0.6055, 0.08333, 0.6055, 0.1667, 0.5625, 0.1667, 0.5625, 0.1592, 0.125, 0.5, 0.125, 0.5833, 0.125, 0.5833, 0.125, 0.5, 0.5, 0.1667, 0.5, 0.1667, 0.5625, 0.1667, 0.5625, 0.1667, 0.4375, 0.1667, 0.4375, 0.08333, 0.4375, 0.08333, 0.4375, 0.1608, 0.4375, 0.1667, 0.4375, 0.08333, 0.4375, 0.08333, 0.4375, 0.1667, 0.4375, 0.1667, 0.4375, 0.1667, 0.4375, 0.1608, 0.4375, 0.1235, 0.4375, 0.1608, 0.4375, 0.08333, 0.4375, 0.08333, 0.4375, 0.1235, 0.375, 0.1667, 0.375, 0.1667, 0.418, 0.1667, 0.4375, 0.1667, 0.4375, 0.1667, 0.4375, 0.1667, 0.375, 0.1667, 0.375, 0.1667, 0.4375, 0.1667, 0.4375, 0.1667, 0.375, 0.08333, 0.418, 0.08333, 0.418, 0.1667, 0.375, 0.1667, 0.125, 0.5833, 0.125, 0.6667, 0.125, 0.6667, 0.125, 0.6667, 0.125, 0.5833, 0.125, 0.5833, 0.4375, 0.1667, 0.4375, 0.1667, 0.4805, 0.1667, 0.5, 0.1667, 0.5, 0.1667, 0.5, 0.1667, 0.4375, 0.1667, 0.4375, 0.1667, 0.5, 0.1667, 0.5, 0.1667, 0.5625, 0.1667, 0.5625, 0.08333, 0.5625, 0.08333, 0.5625, 0.1592, 0.5625, 0.1667, 0.5625, 0.08333, 0.5625, 0.08333, 0.5625, 0.1667, 0.5625, 0.1667, 0.5625, 0.1667, 0.5625, 0.1592, 0.5625, 0.123, 0.5625, 0.1592, 0.5625, 0.08333, 0.5625, 0.08333, 0.5625, 0.123, 0.4375, 0.08333, 0.4375, 0.1608, 0.4375, 0.1235, 0.4375, 0.08333, 0.4375, 0.1667, 0.4375, 0.1667, 0.4375, 0.08333, 0.4375, 0.08333, 0.4375, 0.1235, 0.4375, 0.1608, 0.4375, 0.1667, 0.5, 0.1667, 0.5, 0.08333, 0.5, 0.08333, 0.5, 0.1601, 0.5, 0.1667, 0.5, 0.08333, 0.5, 0.08333, 0.5, 0.1667, 0.5, 0.1667, 0.5, 0.1667, 0.5, 0.1601, 0.5, 0.1233, 0.5, 0.1601, 0.5, 0.08333, 0.5, 0.08333, 0.5, 0.1233, 0.5, 0.1667, 0.5, 0.1667, 0.5625, 0.1667, 0.5625, 0.1667, 0.5, 0.1667, 0.5, 0.1667, 0.543, 0.1667, 0.5625, 0.1667, 0.5625, 0.1667, 0.5625, 0.1667, 0.5, 0.08333, 0.543, 0.08333, 0.543, 0.1667, 0.5, 0.1667, 0.5, 0.1601, 0.5625, 0.08333, 0.5625, 0.08333, 0.5625, 0.08333, 0.543, 0.08333, 0.5, 0.08333, 0.5, 0.08333, 0.5, 0.08333, 0.5625, 0.08333, 0.5625, 0.08333, 0.5, 0.08333, 0.625, 0.08333, 0.625, 0.08333, 0.625, 0.08333, 0.6055, 0.08333, 0.5625, 0.08333, 0.5625, 0.08333, 0.5625, 0.08333, 0.625, 0.08333, 0.625, 0.08333, 0.5625, 0.08333, 0.5625, 0.1667, 0.5625, 0.1667, 0.6055, 0.1667, 0.625, 0.1667, 0.625, 0.1667, 0.625, 0.1667, 0.5625, 0.1667, 0.5625, 0.1667, 0.625, 0.1667, 0.625, 0.1667, 0.5625, 0.08333, 0.5625, 0.1592, 0.5625, 0.123, 0.5625, 0.08333, 0.5625, 0.1667, 0.5625, 0.1667, 0.5625, 0.08333, 0.5625, 0.08333, 0.5625, 0.123, 0.5625, 0.1592, 0.5625, 0.1667, 0.875, 0.5833, 0.875, 0.6667, 0.875, 0.6667, 0.875, 0.6667, 0.875, 0.6667, 0.875, 0.5833, 0.875, 0.5833, 0.875, 0.5833, 0.875, 0.5, 0.625, 0.5, 0.625, 0.5, 0.875, 0.5, 0.875, 0.5608, 0.875, 0.5833, 0.875, 0.5833, 0.875, 0.5, 0.875, 0.5, 0.875, 0.5233, 0.875, 0.5233, 0.875, 0.5358, 0.875, 0.5483, 0.875, 0.5608, 0.875, 0.5, 0.875, 0.5833, 0.875, 0.5608, 0.875, 0.5233, 0.8343, 0.75, 0.875, 0.75, 0.625, 0.75, 0.6688, 0.75, 0.7063, 0.75, 0.7063, 0.75, 0.6688, 0.75, 0.625, 0.75, 0.63, 0.75, 0.87, 0.75, 0.8343, 0.75, 0.7968, 0.75, 0.7968, 0.75, 0.625, 0.75, 0.625, 0.75, 0.6688, 0.75, 0.6688, 0.75, 0.87, 0.75, 0.875, 0.75, 0.875, 0.75, 0.8343, 0.75, 0.8343, 0.75, 0.6688, 0.5, 0.63, 0.5, 0.625, 0.5, 0.625, 0.5, 0.6688, 0.5, 0.8343, 0.5, 0.875, 0.5, 0.875, 0.5, 0.8343, 0.5, 0.6688, 0.5, 0.625, 0.5, 0.875, 0.5, 0.8343, 0.5, 0.7968, 0.5, 0.7968, 0.5, 0.8343, 0.5, 0.875, 0.5, 0.87, 0.5, 0.63, 0.5, 0.6688, 0.5, 0.7063, 0.5, 0.7063, 0.5, 0.875, 0.6905, 0.875, 0.6667, 0.875, 0.75, 0.875, 0.728, 0.875, 0.728, 0.875, 0.75, 0.875, 0.75, 0.875, 0.6667, 0.875, 0.6667, 0.875, 0.6905, 0.875, 0.6905, 0.875, 0.728, 0.625, 0.75, 0.625, 0.5, 0.625, 0.5, 0.625, 0.75, 0.875, 0.5, 0.875, 0.75, 0.625, 0.75, 0.625, 0.5, 0.375, 0.25, 0.625, 0.25, 0.625, 0.5, 0.375, 0.5, 0.375, 0.25, 0.625, 0.25, 0.625, 0.25, 0.375, 0.25, 0.375, 0.5, 0.375, 0.5, 0.625, 0.5, 0.625, 0.5, 0.375, 0.5, 0.125, 0.5, 0.125, 0.5, 0.375, 0.5, 0.375, 0.5, 0.625, 0.5, 0.625, 0.75, 0.375, 0.75, 0.625, 0.5, 0.625, 0.75, 0.625, 0.75, 0.625, 0.5, 0.375, 0.75, 0.375, 0.5, 0.375, 0.5, 0.375, 0.75, 0.375, 0.5, 0.625, 0.5, 0.625, 0.5, 0.375, 0.5, 0.375, 0.75, 0.375, 0.75, 0.625, 0.75, 0.625, 0.75, 0.625, 0.75, 0.625, 1.0, 0.375, 1.0, 0.375, 0.75, 0.625, 0.75, 0.625, 0.75, 0.375, 0.75, 0.375, 0.75, 0.375, 0.0, 0.375, 0.0, 0.625, 0.0, 0.625, 0.0, 0.125, 0.75, 0.375, 0.75, 0.375, 0.75, 0.125, 0.75, 0.625, 0.75, 0.875, 0.75, 0.875, 0.75, 0.625, 0.75, 0.375, 0.0, 0.625, 0.0, 0.625, 1.0, 0.375, 1.0, 0.375, 0.0, 0.625, 0.0, 0.625, 0.08333, 0.5625, 0.08333, 0.5, 0.08333, 0.4375, 0.08333, 0.375, 0.08333, 0.625, 0.1667, 0.625, 0.25, 0.375, 0.25, 0.375, 0.1667, 0.4375, 0.1667, 0.5, 0.1667, 0.5625, 0.1667, 0.375, 0.1667, 0.375, 0.1667, 0.4375, 0.1667, 0.4375, 0.1667, 0.4375, 0.1667, 0.4375, 0.1667, 0.5, 0.1667, 0.5, 0.1667, 0.875, 0.75, 0.875, 0.6667, 0.875, 0.6667, 0.875, 0.75, 0.0, 0.0, 0.0, 0.0, 0.0, 0.0, 0.125, 0.6667, 0.125, 0.75, 0.125, 0.75, 0.125, 0.6667, 0.625, 0.08333, 0.625, 0.08333, 0.5625, 0.08333, 0.5625, 0.08333, 0.625, 0.0, 0.625, 0.0, 0.375, 0.0, 0.375, 0.0, 0.5625, 0.08333, 0.5625, 0.08333, 0.5, 0.08333, 0.5, 0.08333, 0.875, 0.5833, 0.875, 0.5, 0.875, 0.5, 0.875, 0.5833, 0.5, 0.08333, 0.5, 0.08333, 0.4375, 0.08333, 0.4375, 0.08333, 0.375, 0.25, 0.375, 0.25, 0.625, 0.25, 0.625, 0.25, 0.5625, 0.1667, 0.625, 0.1667, 0.625, 0.1667, 0.5625, 0.1667, 0.4375, 0.08333, 0.4375, 0.08333, 0.375, 0.08333, 0.375, 0.08333, 0.625, 0.75, 0.375, 0.75, 0.375, 0.75, 0.625, 0.75, 0.0, 0.0, 0.0, 0.0, 0.0, 0.0, 0.625, 0.5, 0.375, 0.5, 0.375, 0.5, 0.625, 0.5, 0.0, 0.0, 0.0, 0.0, 0.0, 0.0, 0.375, 0.25, 0.625, 0.25, 0.625, 0.25, 0.375, 0.25, 0.0, 0.0, 0.0, 0.0, 0.0, 0.0, 0.625, 0.5, 0.625, 0.5, 0.625, 0.5, 0.625, 0.5, 0.625, 0.5, 0.875, 0.5, 0.875, 0.5, 0.625, 0.5, 0.875, 0.5, 0.875, 0.75, 0.875, 0.5, 0.625, 0.5, 0.625, 0.5, 0.625, 0.75, 0.625, 0.375, 0.625, 0.375, 0.375, 0.375, 0.375, 0.375, 0.375, 0.375, 0.625, 0.375, 0.625, 0.375, 0.375, 0.375, 0.875, 0.65, 0.3835, 0.7402, 0.3835, 0.5098, 0.375, 0.375, 0.625, 0.75, 0.625, 0.5, 0.0, 0.0, 0.625, 0.75, 0.875, 0.75, 0.875, 0.6667, 0.875, 0.5833, 0.875, 0.5, 0.0, 0.0, 0.875, 0.75, 0.875, 0.5, 0.625, 0.5, 0.625, 0.5, 0.875, 0.5, 0.0, 0.0, 0.0, 0.0, 0.0, 0.0, 0.0, 0.0, 0.625, 0.5, 0.625, 0.5, 0.625, 0.5, 0.625, 0.5, 0.0, 0.0, 0.0, 0.0, 0.0, 0.0, 0.0, 0.0, 0.875, 0.5, 0.875, 0.5, 0.875, 0.5, 0.875, 0.5, 0.625, 0.5, 0.625, 0.5, 0.625, 0.5, 0.625, 0.5, 0.875, 0.5, 0.875, 0.5, 0.875, 0.5, 0.875, 0.5, 0.625, 0.5, 0.875, 0.5, 0.875, 0.5, 0.875, 0.5, 0.875, 0.5, 0.625, 0.5, 0.625, 0.5, 0.625, 0.5, 0.875, 0.5, 0.875, 0.5, 0.875, 0.5, 0.875, 0.5, 0.0, 0.0, 0.0, 0.0, 0.0, 0.0, 0.0, 0.0, 0.0, 0.0, 0.0, 0.0, 0.0, 0.0, 0.0, 0.0, 0.0, 0.0, 0.0, 0.0, 0.0, 0.0, 0.0, 0.0, 0.0, 0.0, 0.0, 0.0, 0.0, 0.0, 0.0, 0.0, 0.0, 0.0, 0.0, 0.0, 0.0, 0.0, 0.0, 0.0, 0.0, 0.0, 0.0, 0.0, 0.875, 0.5, 0.0, 0.0, 0.5833, 0.3333, 0.875, 0.5, 0.875, 0.5, 0.875, 0.5, 0.875, 0.5, 0.875, 0.5, 0.875, 0.5, 0.0, 0.0, 0.625, 0.5, 0.625, 0.5, 0.625, 0.5, 0.0, 0.0, 0.625, 0.5, 0.4167, 0.3333, 0.625, 0.5, 0.625, 0.5, 0.625, 0.5, 0.0, 0.0, 0.875, 0.5, 0.875, 0.5, 0.875, 0.5, 0.625, 0.5, 0.625, 0.5, 0.625, 0.5, 0.625, 0.5, 0.875, 0.5, 0.625, 0.5, 0.875, 0.5, 0.875, 0.5, 0.875, 0.5, 0.875, 0.5, 0.625, 0.5, 0.625, 0.5, 0.625, 0.5, 0.0, 0.0, 0.0, 0.0, 0.0, 0.0, 0.0, 0.0, 0.0, 0.0, 0.0, 0.0, 0.0, 0.0, 0.0, 0.0, 0.875, 0.5, 0.875, 0.5, 0.875, 0.5, 0.625, 0.5, 0.625, 0.5, 0.625, 0.5, 0.625, 0.5, 0.875, 0.5, 0.0, 0.0, 0.0, 0.0, 0.0, 0.0, 0.0, 0.0, 0.875, 0.5, 0.625, 0.5, 0.625, 0.5, 0.625, 0.5, 0.625, 0.5, 0.0, 0.0, 0.875, 0.5, 0.875, 0.5, 0.875, 0.5, 0.875, 0.5, 0.875, 0.5, 0.875, 0.5, 0.875, 0.5, 0.625, 0.5, 0.4167, 0.3333, 0.0, 0.0, 0.0, 0.0, 0.625, 0.5, 0.875, 0.5, 0.875, 0.5, 0.0, 0.0, 0.0, 0.0, 0.0, 0.0, 0.0, 0.0, 0.375, 0.375, 0.375, 0.5, 0.625, 0.5, 0.625, 0.375, 0.375, 0.875, 0.625, 0.875, 0.625, 0.75, 0.5417, 0.7917, 0.5, 0.75, 0.375, 0.75, 0.625, 0.75, 0.5, 0.75, 0.5417, 0.7917, 0.75, 0.75, 0.75, 0.5, 0.625, 0.5, 0.625, 0.75, 0.875, 0.6667, 0.875, 0.6667, 0.875, 0.5833, 0.875, 0.5833, 0.875, 0.6, 0.875, 0.6, 0.875, 0.65, 0.875, 0.65, 0.875, 0.5833, 0.875, 0.5833, 0.875, 0.5833, 0.875, 0.6, 0.875, 0.6, 0.875, 0.6, 0.375, 0.875, 0.625, 0.875, 0.625, 0.875, 0.5, 0.875, 0.375, 0.875, 0.625, 0.875, 0.5417, 0.875, 0.5, 0.875, 0.625, 0.875, 0.375, 0.875, 0.375, 0.875, 0.5, 0.875, 0.5417, 0.875, 0.625, 0.875, 0.875, 0.5833, 0.875, 0.5833, 0.875, 0.5833, 0.875, 0.5833, 0.875, 0.5833, 0.0, 0.0, 0.0, 0.0, 0.0, 0.0, 0.0, 0.0, 0.75, 0.75, 0.75, 0.5, 0.75, 0.5, 0.75, 0.75, 0.75, 0.5, 0.75, 0.5, 0.75, 0.75, 0.75, 0.75, 0.875, 0.6667, 0.875, 0.6667, 0.875, 0.6667, 0.875, 0.65, 0.875, 0.65, 0.875, 0.65, 0.875, 0.6667, 0.875, 0.6667, 0.875, 0.6667, 0.875, 0.6667, 0.875, 0.6667, 0.625, 0.5, 0.6165, 0.5098, 0.6165, 0.7402, 0.625, 0.75, 0.375, 0.5, 0.3835, 0.5098, 0.6165, 0.5098, 0.625, 0.5, 0.6165, 0.7402, 0.3835, 0.7402, 0.375, 0.75, 0.5, 0.75, 0.625, 0.75, 0.3835, 0.5098, 0.3835, 0.7402, 0.6165, 0.7402, 0.6165, 0.5098, 0.6165, 0.5098, 0.3835, 0.5098, 0.3835, 0.5098, 0.6165, 0.5098, 0.3835, 0.7402, 0.6165, 0.7402, 0.6165, 0.7402, 0.3835, 0.7402, 0.6165, 0.7402, 0.6165, 0.5098, 0.6165, 0.5098, 0.6165, 0.7402, 0.625, 0.375, 0.375, 0.375, 0.3835, 0.5098, 0.6165, 0.5098, 0.875, 0.65, 0.875, 0.6, 0.6165, 0.5098, 0.6165, 0.7402, 0.875, 0.65, 0.875, 0.65, 0.6165, 0.7402, 0.3835, 0.7402, 0.3835, 0.7402, 0.3835, 0.5098, 0.3835, 0.5098, 0.3835, 0.7402, 0.5625, 0.08333, 0.5625, 0.1667, 0.543, 0.1667, 0.543, 0.08333, 0.875, 0.6667, 0.875, 0.5833, 0.875, 0.5833, 0.875, 0.6667, 0.4375, 0.08333, 0.4375, 0.1667, 0.418, 0.1667, 0.418, 0.08333, 0.5, 0.08333, 0.5, 0.1667, 0.4805, 0.1667, 0.4805, 0.08333, 0.4375, 0.08333, 0.4375, 0.08333, 0.4375, 0.08333, 0.418, 0.08333, 0.375, 0.08333, 0.375, 0.08333, 0.375, 0.08333, 0.4375, 0.08333, 0.4375, 0.08333, 0.375, 0.08333, 0.0, 0.0, 0.0, 0.0, 0.0, 0.0, 0.0, 0.0, 0.4001, 0.7249, 0.4001, 0.7249, 0.5999, 0.7249, 0.5999, 0.7249, 0.5093, 0.7249, 0.4983, 0.7249, 0.4001, 0.7249, 0.0, 0.0, 0.0, 0.0, 0.0, 0.0, 0.0, 0.0, 0.25, 0.75, 0.25, 0.75, 0.25, 0.5, 0.25, 0.5, 0.75, 0.6667, 0.75, 0.6667, 0.75, 0.75, 0.75, 0.75, 0.0, 0.0, 0.0, 0.0, 0.0, 0.0, 0.0, 0.0, 0.4001, 0.7249, 0.4001, 0.7249, 0.4001, 0.6306, 0.4001, 0.6129, 0.4001, 0.5251, 0.4001, 0.5251, 0.4001, 0.5251, 0.4001, 0.7249, 0.0, 0.0, 0.0, 0.0, 0.0, 0.0, 0.0, 0.0, 0.25, 0.75, 0.25, 0.75, 0.25, 0.5, 0.25, 0.5, 0.75, 0.5, 0.75, 0.5, 0.75, 0.75, 0.75, 0.75, 0.375, 0.5, 0.625, 0.25, 0.625, 0.25, 0.375, 0.5, 0.5999, 0.5251, 0.4001, 0.7249, 0.375, 0.75, 0.625, 0.5, 0.625, 0.75, 0.625, 0.75, 0.375, 1.0, 0.375, 1.0, 0.25, 0.75, 0.25, 0.75, 0.25, 0.5, 0.25, 0.5, 0.75, 0.5, 0.625, 0.75, 0.625, 0.75, 0.75, 0.5, 0.375, 0.5, 0.625, 0.25, 0.625, 0.25, 0.375, 0.5, 0.625, 0.75, 0.375, 1.0, 0.375, 1.0, 0.625, 0.75, 0.25, 0.75, 0.25, 0.75, 0.25, 0.5, 0.25, 0.5, 0.75, 0.5, 0.625, 0.75, 0.625, 0.75, 0.75, 0.5, 0.375, 0.5, 0.625, 0.25, 0.625, 0.25, 0.375, 0.5, 0.625, 0.75, 0.625, 0.75, 0.375, 1.0, 0.375, 1.0, 0.25, 0.75, 0.25, 0.75, 0.25, 0.5, 0.25, 0.5, 0.75, 0.5, 0.625, 0.75, 0.625, 0.75, 0.75, 0.5, 0.5999, 0.02507, 0.5999, 0.02507, 0.4001, 0.2249, 0.4001, 0.2249, 0.4001, 0.2249, 0.5999, 0.02507, 0.0, 0.0, 0.0, 0.0, 0.0, 0.0, 0.0, 0.0, 0.0, 0.0, 0.0, 0.0, 0.0, 0.0, 0.0, 0.0, 0.25, 0.5, 0.25, 0.5, 0.25, 0.75, 0.25, 0.75, 0.75, 0.75, 0.875, 0.5, 0.875, 0.5, 0.75, 0.75, 0.5999, 0.02507, 0.5999, 0.02507, 0.5999, 0.02507, 0.5999, 0.02507, 0.5999, 0.02507, 0.5999, 0.02507, 0.0, 0.0, 0.0, 0.0, 0.0, 0.0, 0.0, 0.0, 0.0, 0.0, 0.0, 0.0, 0.0, 0.0, 0.0, 0.0, 0.25, 0.5, 0.25, 0.5, 0.25, 0.75, 0.25, 0.75, 0.75, 0.75, 0.875, 0.5, 0.875, 0.5, 0.75, 0.75, 0.375, 1.0, 0.625, 0.75, 0.625, 0.75, 0.375, 1.0, 0.5999, 0.7249, 0.5999, 0.7249, 0.5106, 0.7249, 0.4986, 0.7249, 0.4001, 0.7249, 0.4001, 0.7249, 0.4001, 0.7249, 0.5999, 0.7249, 0.25, 0.75, 0.25, 0.5, 0.25, 0.5, 0.25, 0.75, 0.0, 0.0, 0.0, 0.0, 0.0, 0.0, 0.0, 0.0, 0.5999, 0.02507, 0.5999, 0.02507, 0.4001, 0.2249, 0.4001, 0.2249, 0.4001, 0.2249, 0.5999, 0.02507, 0.0, 0.0, 0.0, 0.0, 0.0, 0.0, 0.0, 0.0, 0.0, 0.0, 0.0, 0.0, 0.0, 0.0, 0.0, 0.0, 0.625, 0.25, 0.375, 0.5, 0.375, 0.5, 0.625, 0.25, 0.4001, 0.7249, 0.4001, 0.7249, 0.4001, 0.6584, 0.4001, 0.5917, 0.4001, 0.5251, 0.4001, 0.5251, 0.4001, 0.5251, 0.4001, 0.7249, 0.0, 0.0, 0.0, 0.0, 0.0, 0.0, 0.0, 0.0, 0.0, 0.0, 0.0, 0.0, 0.0, 0.0, 0.0, 0.0, 0.625, 0.25, 0.375, 0.5, 0.375, 0.5, 0.625, 0.25, 0.75, 0.75, 0.75, 0.5, 0.75, 0.5, 0.75, 0.75, 0.5999, 0.7249, 0.5999, 0.7249, 0.5999, 0.5251, 0.5999, 0.5251, 0.5999, 0.5251, 0.5999, 0.6129, 0.5999, 0.6306, 0.5999, 0.7249, 0.625, 0.75, 0.75, 0.5, 0.75, 0.5, 0.625, 0.75, 0.4983, 0.5917, 0.4983, 0.5251, 0.4001, 0.5251, 0.4001, 0.5917, 0.4986, 0.6129, 0.4986, 0.5251, 0.4001, 0.5251, 0.4001, 0.6129, 0.5999, 0.5251, 0.5999, 0.5251, 0.4001, 0.5251, 0.4001, 0.5251, 0.4001, 0.5251, 0.4986, 0.5251, 0.5106, 0.5251, 0.5999, 0.5251, 0.5999, 0.02507, 0.5999, 0.02507, 0.4001, 0.2249, 0.4001, 0.2249, 0.5999, 0.02507, 0.5999, 0.02507, 0.4001, 0.2249, 0.4001, 0.2249, 0.4001, 0.2249, 0.4001, 0.2249, 0.4001, 0.2249, 0.4001, 0.2249, 0.4001, 0.2249, 0.4001, 0.2249, 0.5999, 0.02507, 0.4001, 0.2249, 0.4001, 0.2249, 0.4001, 0.2249, 0.5999, 0.02507, 0.5999, 0.02507, 0.5999, 0.02507, 0.5999, 0.02507, 0.4001, 0.7249, 0.4001, 0.7249, 0.5999, 0.5251, 0.5999, 0.5251, 0.5999, 0.5251, 0.4001, 0.7249, 0.4001, 0.7249, 0.4001, 0.7249, 0.4001, 0.7249, 0.4001, 0.7249, 0.4001, 0.7249, 0.4001, 0.7249, 0.5999, 0.5251, 0.5999, 0.5251, 0.4001, 0.7249, 0.4001, 0.7249, 0.4001, 0.7249, 0.5999, 0.5251, 0.5999, 0.5251, 0.4001, 0.7249, 0.4001, 0.7249, 0.5999, 0.5251, 0.5999, 0.5251, 0.4001, 0.7249, 0.5999, 0.5251, 0.5999, 0.5251, 0.4001, 0.7249, 0.4001, 0.7249, 0.4001, 0.7249, 0.375, 0.75, 0.375, 0.75, 0.4001, 0.7249, 0.4001, 0.7249, 0.375, 0.75, 0.375, 0.75, 0.5999, 0.5251, 0.5999, 0.5251, 0.625, 0.5, 0.625, 0.5, 0.5999, 0.5251, 0.4001, 0.7249, 0.375, 0.75, 0.625, 0.5, 0.4001, 0.7249, 0.5999, 0.5251, 0.625, 0.5, 0.375, 0.75, 0.4001, 0.7249, 0.5999, 0.5251, 0.625, 0.5, 0.375, 0.75, 0.5999, 0.5251, 0.5999, 0.5251, 0.625, 0.5, 0.625, 0.5, 0.5999, 0.5251, 0.5999, 0.5251, 0.4001, 0.7249, 0.4001, 0.7249, 0.4001, 0.7249, 0.5999, 0.5251, 0.25, 0.5, 0.25, 0.75, 0.25, 0.75, 0.25, 0.5, 0.5999, 0.5251, 0.5999, 0.5251, 0.5999, 0.5251, 0.5999, 0.5251, 0.375, 1.0, 0.625, 0.75, 0.625, 0.75, 0.375, 1.0, 0.25, 0.5, 0.25, 0.75, 0.25, 0.75, 0.25, 0.5, 0.625, 0.75, 0.75, 0.5, 0.75, 0.5, 0.625, 0.75, 0.4001, 0.5251, 0.5999, 0.5251, 0.625, 0.5, 0.375, 0.5, 0.5999, 0.5251, 0.5999, 0.7249, 0.625, 0.75, 0.625, 0.5, 0.5999, 0.7249, 0.4001, 0.7249, 0.375, 0.75, 0.625, 0.75, 0.4001, 0.7249, 0.4001, 0.5251, 0.375, 0.5, 0.375, 0.75, 0.5999, 0.7249, 0.4001, 0.7249, 0.375, 0.75, 0.625, 0.75, 0.4001, 0.7249, 0.4001, 0.5251, 0.375, 0.5, 0.375, 0.75, 0.4001, 0.5251, 0.5999, 0.5251, 0.625, 0.5, 0.375, 0.5, 0.0, 0.0, 0.0, 0.0, 0.0, 0.0, 0.0, 0.0, 0.25, 0.5, 0.25, 0.75, 0.25, 0.75, 0.25, 0.5, 0.0, 0.0, 0.0, 0.0, 0.0, 0.0, 0.0, 0.0, 0.25, 0.5, 0.25, 0.75, 0.25, 0.75, 0.25, 0.5, 0.5999, 0.02507, 0.4001, 0.2249, 0.375, 0.25, 0.625, 0.0, 0.5999, 0.02507, 0.5999, 0.02507, 0.625, 0.0, 0.625, 0.0, 0.4001, 0.2249, 0.5999, 0.02507, 0.625, 0.0, 0.375, 0.25, 0.4001, 0.2249, 0.4001, 0.2249, 0.375, 0.25, 0.375, 0.25, 0.5999, 0.02507, 0.5999, 0.02507, 0.625, 0.0, 0.625, 0.0, 0.4001, 0.2249, 0.5999, 0.02507, 0.625, 0.0, 0.375, 0.25, 0.4001, 0.2249, 0.4001, 0.2249, 0.375, 0.25, 0.375, 0.25, 0.5999, 0.02507, 0.4001, 0.2249, 0.375, 0.25, 0.625, 0.0, 0.25, 0.75, 0.25, 0.5, 0.25, 0.5, 0.25, 0.75, 0.0, 0.0, 0.0, 0.0, 0.0, 0.0, 0.0, 0.0, 0.875, 0.5, 0.75, 0.75, 0.75, 0.75, 0.875, 0.5, 0.875, 0.5, 0.75, 0.75, 0.75, 0.75, 0.875, 0.5, 0.4001, 0.5251, 0.4001, 0.5251, 0.4983, 0.5251, 0.5093, 0.5251, 0.5999, 0.5251, 0.5999, 0.5251, 0.4001, 0.5251, 0.4001, 0.2249, 0.4001, 0.2249, 0.5999, 0.02507, 0.5999, 0.02507, 0.5999, 0.02507, 0.4001, 0.2249, 0.4001, 0.2249, 0.4001, 0.2249, 0.4001, 0.2249, 0.4001, 0.2249, 0.4001, 0.2249, 0.4001, 0.2249, 0.5999, 0.5251, 0.5999, 0.5251, 0.5999, 0.5251, 0.5999, 0.5251, 0.5999, 0.5251, 0.5999, 0.5251, 0.4001, 0.7249, 0.4001, 0.7249, 0.5999, 0.5251, 0.5999, 0.5251, 0.5999, 0.5251, 0.4001, 0.7249, 0.625, 0.5, 0.875, 0.5, 0.875, 0.5, 0.875, 0.5, 0.875, 0.5, 0.625, 0.5, 0.625, 0.5, 0.625, 0.5, 0.5999, 0.5251, 0.5999, 0.7249, 0.625, 0.75, 0.625, 0.5, 0.5999, 0.7249, 0.5999, 0.5251, 0.5999, 0.5251, 0.5999, 0.5917, 0.5999, 0.6584, 0.5999, 0.7249, 0.4983, 0.7249, 0.4983, 0.6584, 0.4001, 0.6584, 0.4001, 0.7249, 0.5093, 0.6584, 0.5999, 0.6584, 0.5999, 0.6584, 0.5093, 0.6584, 0.75, 0.75, 0.75, 0.6667, 0.75, 0.5834, 0.75, 0.5, 0.75, 0.5, 0.75, 0.75, 0.75, 0.5, 0.75, 0.5, 0.75, 0.5834, 0.75, 0.5834, 0.75, 0.5834, 0.75, 0.5834, 0.75, 0.6667, 0.75, 0.6667, 0.4983, 0.5917, 0.4001, 0.5917, 0.4001, 0.5917, 0.4983, 0.5917, 0.4001, 0.5917, 0.4001, 0.6584, 0.4001, 0.6584, 0.4001, 0.5917, 0.5999, 0.6584, 0.5999, 0.5917, 0.5999, 0.5917, 0.5999, 0.6584, 0.5999, 0.5917, 0.5093, 0.5917, 0.5093, 0.5917, 0.5999, 0.5917, 0.4983, 0.6584, 0.5093, 0.6584, 0.5093, 0.6584, 0.4983, 0.6584, 0.5999, 0.7249, 0.5999, 0.6584, 0.5093, 0.6584, 0.5093, 0.7249, 0.5999, 0.5917, 0.5999, 0.5251, 0.5093, 0.5251, 0.5093, 0.5917, 0.4001, 0.6584, 0.4983, 0.6584, 0.4983, 0.6584, 0.4001, 0.6584, 0.5093, 0.5917, 0.4983, 0.5917, 0.4983, 0.5917, 0.5093, 0.5917, 0.5093, 0.5251, 0.4983, 0.5251, 0.4983, 0.5251, 0.5093, 0.5251, 0.5093, 0.6584, 0.4983, 0.6584, 0.4983, 0.6584, 0.5093, 0.6584, 0.5093, 0.7249, 0.5093, 0.6584, 0.4983, 0.6584, 0.4983, 0.7249, 0.5093, 0.5917, 0.5093, 0.5251, 0.4983, 0.5251, 0.4983, 0.5917, 0.4983, 0.6584, 0.4983, 0.7249, 0.4983, 0.7249, 0.4983, 0.6584, 0.5093, 0.7249, 0.5093, 0.6584, 0.5093, 0.6584, 0.5093, 0.7249, 0.4983, 0.5917, 0.5093, 0.5917, 0.5093, 0.5917, 0.4983, 0.5917, 0.4983, 0.7249, 0.5093, 0.7249, 0.5093, 0.7249, 0.4983, 0.7249, 0.4983, 0.5251, 0.4983, 0.5917, 0.4983, 0.5917, 0.4983, 0.5251, 0.5093, 0.5917, 0.5093, 0.5251, 0.5093, 0.5251, 0.5093, 0.5917, 0.4983, 0.5917, 0.4001, 0.5917, 0.4001, 0.6584, 0.4983, 0.6584, 0.5093, 0.6584, 0.5999, 0.6584, 0.5999, 0.5917, 0.5093, 0.5917, 0.5999, 0.6306, 0.5999, 0.6129, 0.5999, 0.6129, 0.5999, 0.6306, 0.4986, 0.7249, 0.4986, 0.6306, 0.4001, 0.6306, 0.4001, 0.7249, 0.5999, 0.7249, 0.5999, 0.6306, 0.5106, 0.6306, 0.5106, 0.7249, 0.4986, 0.6306, 0.4986, 0.7249, 0.4986, 0.7249, 0.4986, 0.6306, 0.5999, 0.6129, 0.5999, 0.5251, 0.5106, 0.5251, 0.5106, 0.6129, 0.5106, 0.7249, 0.5106, 0.6306, 0.5106, 0.6306, 0.5106, 0.7249, 0.4986, 0.7249, 0.5106, 0.7249, 0.5106, 0.7249, 0.4986, 0.7249, 0.5106, 0.6306, 0.5999, 0.6306, 0.5999, 0.6306, 0.5106, 0.6306, 0.4986, 0.6306, 0.4986, 0.6129, 0.4001, 0.6129, 0.4001, 0.6306, 0.5999, 0.6306, 0.5999, 0.6129, 0.5106, 0.6129, 0.5106, 0.6306, 0.5106, 0.7249, 0.5106, 0.6306, 0.4986, 0.6306, 0.4986, 0.7249, 0.5106, 0.6306, 0.5106, 0.6129, 0.4986, 0.6129, 0.4986, 0.6306, 0.5106, 0.6129, 0.5106, 0.5251, 0.4986, 0.5251, 0.4986, 0.6129, 0.5106, 0.5251, 0.4986, 0.5251, 0.4986, 0.5251, 0.5106, 0.5251, 0.4001, 0.6129, 0.4001, 0.6306, 0.4001, 0.6306, 0.4001, 0.6129, 0.5999, 0.6129, 0.5106, 0.6129, 0.5106, 0.6129, 0.5999, 0.6129, 0.4001, 0.6306, 0.4986, 0.6306, 0.4986, 0.6306, 0.4001, 0.6306, 0.5106, 0.6129, 0.5106, 0.5251, 0.5106, 0.5251, 0.5106, 0.6129, 0.4986, 0.5251, 0.4986, 0.6129, 0.4986, 0.6129, 0.4986, 0.5251, 0.4986, 0.6129, 0.4001, 0.6129, 0.4001, 0.6129, 0.4986, 0.6129, 0.4001, 0.7249, 0.4001, 0.7249, 0.4001, 0.7249, 0.4001, 0.7249, 0.375, 0.25, 0.375, 0.25, 0.375, 0.25, 0.375, 0.5, 0.375, 0.5, 0.375, 0.5, 0.375, 0.75, 0.375, 0.75, 0.375, 0.75, 0.0, 0.0, 0.0, 0.0, 0.0, 0.0])
me_cube_001.materials.append(mat_main)
me_cube_001.materials.append(mat_wooden)
me_cube_001.materials.append(mat_window)
me_cube_001.materials.append(mat_door)
me_cube_001.materials.append(mat_footer)
me_cube_001.materials.append(mat_stairs)
me_cube_001.materials.append(mat_roof)
me_cube_001.update()
me_cube = bpy.data.meshes.new('Cube')
me_cube.from_pydata([(2.22, 1.436, 5.947), (2.303, 1.518, 7.815), (2.22, 2.436, 5.947), (2.303, 2.353, 7.815), (3.22, 1.436, 5.947), (3.138, 1.518, 7.815), (3.22, 2.436, 5.947), (3.138, 2.353, 7.815), (2.22, 1.436, 6.23), (2.22, 1.436, 6.523), (2.22, 1.436, 6.815), (2.22, 1.436, 7.108), (2.22, 1.436, 7.401), (2.22, 2.436, 7.401), (2.22, 2.436, 7.108), (2.22, 2.436, 6.815), (2.22, 2.436, 6.523), (2.22, 2.436, 6.23), (3.22, 2.436, 7.401), (3.22, 2.436, 7.108), (3.22, 2.436, 6.815), (3.22, 2.436, 6.523), (3.22, 2.436, 6.23), (3.22, 1.436, 7.401), (3.22, 1.436, 7.108), (3.22, 1.436, 6.815), (3.22, 1.436, 6.523), (3.22, 1.436, 6.23), (2.22, 2.465, 7.401), (2.22, 2.465, 7.108), (3.22, 2.465, 7.401), (3.22, 2.465, 7.108), (2.22, 2.452, 7.108), (2.22, 2.452, 6.815), (3.22, 2.452, 7.108), (3.22, 2.452, 6.815), (2.22, 2.517, 7.703), (3.22, 2.517, 7.703), (2.22, 2.517, 7.401), (3.22, 2.517, 7.401), (2.22, 2.487, 6.815), (2.22, 2.487, 6.523), (3.22, 2.487, 6.815), (3.22, 2.487, 6.523), (2.195, 1.436, 6.523), (2.195, 1.436, 6.815), (2.195, 1.436, 7.108), (2.195, 1.436, 7.401), (2.195, 2.436, 7.401), (2.195, 2.436, 7.108), (2.195, 2.436, 6.815), (2.195, 2.436, 6.523), (2.169, 1.436, 7.401), (2.169, 1.436, 7.703), (2.169, 2.436, 7.703), (2.169, 1.436, 6.23), (2.169, 1.436, 6.523), (2.169, 1.436, 6.815), (2.169, 1.436, 7.108), (2.169, 2.436, 7.401), (2.169, 2.436, 7.108), (2.169, 2.436, 6.815), (2.169, 2.436, 6.523), (2.169, 2.436, 6.23), (2.22, 1.409, 7.401), (2.22, 1.409, 7.703), (3.22, 1.409, 7.703), (2.22, 1.409, 6.23), (2.22, 1.409, 6.523), (2.22, 1.411, 6.815), (2.22, 1.411, 7.108), (3.22, 1.409, 7.401), (3.22, 1.411, 7.108), (3.22, 1.411, 6.815), (3.22, 1.409, 6.523), (3.22, 1.409, 6.23), (2.22, 1.372, 6.523), (2.22, 1.372, 6.815), (2.22, 1.372, 7.108), (2.22, 1.372, 7.401), (3.22, 1.372, 7.401), (3.22, 1.372, 7.108), (3.22, 1.372, 6.815), (3.22, 1.372, 6.523), (3.288, 2.436, 7.703), (3.288, 1.436, 7.703), (3.288, 2.436, 7.401), (3.255, 2.436, 7.108), (3.255, 2.436, 6.815), (3.255, 2.436, 6.523), (3.255, 2.436, 6.23), (3.288, 1.436, 7.401), (3.255, 1.436, 7.108), (3.255, 1.436, 6.815), (3.255, 1.436, 6.523), (3.255, 1.436, 6.23), (3.265, 2.436, 6.23), (3.265, 2.436, 5.947), (3.265, 1.436, 5.947), (3.265, 1.436, 6.23), (3.265, 2.436, 7.401), (3.265, 2.436, 7.108), (3.265, 2.436, 6.815), (3.265, 2.436, 6.523), (3.265, 1.436, 7.401), (3.265, 1.436, 7.108), (3.265, 1.436, 6.815), (3.265, 1.436, 6.523), (2.22, 1.436, 7.815), (2.22, 2.436, 7.815), (3.22, 2.436, 7.815), (3.22, 1.436, 7.815), (2.303, 1.518, 6.742), (2.303, 2.353, 6.742), (3.138, 2.353, 6.742), (3.138, 1.518, 6.742)], [], [(15, 10, 57, 61), (13, 109, 36, 38), (25, 20, 88, 93), (108, 12, 64, 65), (2, 6, 4, 0), (5, 7, 114, 115), (4, 27, 8, 0), (24, 11, 70, 72), (24, 23, 80, 81), (111, 108, 65, 66), (26, 25, 82, 83), (21, 20, 102, 103), (110, 111, 85, 84), (23, 24, 105, 104), (21, 26, 94, 89), (26, 21, 103, 107), (2, 17, 22, 6), (17, 16, 21, 22), (15, 20, 42, 40), (15, 14, 32, 33), (13, 18, 30, 28), (0, 8, 17, 2), (12, 108, 53, 52), (16, 9, 44, 51), (16, 17, 63, 62), (14, 11, 46, 49), (29, 28, 30, 31), (14, 13, 28, 29), (18, 19, 31, 30), (19, 14, 29, 31), (33, 32, 34, 35), (19, 20, 35, 34), (20, 15, 33, 35), (14, 19, 34, 32), (38, 36, 37, 39), (18, 13, 38, 39), (110, 18, 39, 37), (109, 110, 37, 36), (41, 40, 42, 43), (16, 15, 40, 41), (20, 21, 43, 42), (21, 16, 41, 43), (44, 45, 50, 51), (46, 47, 48, 49), (15, 16, 51, 50), (12, 13, 48, 47), (13, 14, 49, 48), (10, 15, 50, 45), (11, 12, 47, 46), (9, 10, 45, 44), (52, 53, 54, 59), (55, 56, 62, 63), (57, 58, 60, 61), (10, 11, 58, 57), (108, 109, 54, 53), (14, 15, 61, 60), (11, 14, 60, 58), (17, 8, 55, 63), (8, 9, 56, 55), (13, 12, 52, 59), (109, 13, 59, 54), (9, 16, 62, 56), (71, 66, 65, 64), (75, 74, 68, 67), (73, 72, 70, 69), (8, 27, 75, 67), (11, 10, 69, 70), (25, 24, 72, 73), (12, 23, 71, 64), (26, 9, 68, 74), (9, 8, 67, 68), (23, 111, 66, 71), (10, 25, 73, 69), (27, 26, 74, 75), (83, 82, 77, 76), (81, 80, 79, 78), (11, 24, 81, 78), (9, 26, 83, 76), (12, 11, 78, 79), (23, 12, 79, 80), (10, 9, 76, 77), (25, 10, 77, 82), (86, 84, 85, 91), (90, 89, 94, 95), (88, 87, 92, 93), (18, 110, 84, 86), (24, 25, 93, 92), (22, 21, 89, 90), (19, 24, 92, 87), (27, 22, 90, 95), (111, 23, 91, 85), (23, 18, 86, 91), (20, 19, 87, 88), (26, 27, 95, 94), (97, 96, 99, 98), (103, 102, 106, 107), (101, 100, 104, 105), (20, 25, 106, 102), (27, 4, 98, 99), (24, 19, 101, 105), (19, 18, 100, 101), (6, 22, 96, 97), (25, 26, 107, 106), (22, 27, 99, 96), (18, 23, 104, 100), (4, 6, 97, 98), (1, 3, 109, 108), (3, 7, 110, 109), (7, 5, 111, 110), (5, 1, 108, 111), (114, 113, 112, 115), (3, 1, 112, 113), (1, 5, 115, 112), (7, 3, 113, 114)])
me_cube.polygons.foreach_set('material_index', [0, 0, 0, 0, 0, 0, 1, 0, 1, 1, 1, 1, 1, 1, 0, 1, 1, 0, 1, 0, 0, 1, 0, 0, 0, 0, 1, 1, 0, 0, 0, 0, 0, 0, 0, 0, 0, 0, 1, 1, 1, 1, 1, 1, 1, 0, 1, 0, 1, 1, 0, 0, 0, 0, 0, 0, 0, 0, 0, 0, 0, 0, 0, 0, 0, 0, 0, 0, 0, 0, 0, 0, 0, 0, 1, 1, 1, 1, 1, 1, 1, 1, 0, 0, 0, 0, 0, 0, 0, 0, 0, 0, 0, 0, 1, 1, 1, 1, 1, 0, 0, 1, 1, 0, 0, 0, 0, 0, 0, 0, 0, 0, 0, 0])
_uv = me_cube.uv_layers.new(name='UVMap')
_uv.uv.foreach_set('vector', [0.4986, 0.25, 0.4986, 0.0, 0.4986, 0.0, 0.4986, 0.25, 0.5819, 0.25, 0.625, 0.25, 0.625, 0.25, 0.5819, 0.25, 0.4986, 0.75, 0.4986, 0.5, 0.4986, 0.5, 0.4986, 0.75, 0.625, 1.0, 0.5819, 1.0, 0.5819, 1.0, 0.625, 1.0, 0.125, 0.5, 0.375, 0.5, 0.375, 0.75, 0.125, 0.75, 0.6456, 0.7294, 0.6456, 0.5206, 0.6456, 0.5206, 0.6456, 0.7294, 0.375, 0.75, 0.4153, 0.75, 0.4153, 1.0, 0.375, 1.0, 0.5403, 0.75, 0.5403, 1.0, 0.5403, 1.0, 0.5403, 0.75, 0.5403, 0.75, 0.5819, 0.75, 0.5819, 0.75, 0.5403, 0.75, 0.625, 0.75, 0.875, 0.75, 0.875, 0.75, 0.625, 0.75, 0.4569, 0.75, 0.4986, 0.75, 0.4986, 0.75, 0.4569, 0.75, 0.4569, 0.5, 0.4986, 0.5, 0.4986, 0.5, 0.4569, 0.5, 0.625, 0.5, 0.625, 0.75, 0.625, 0.75, 0.625, 0.5, 0.5819, 0.75, 0.5403, 0.75, 0.5403, 0.75, 0.5819, 0.75, 0.4569, 0.5, 0.4569, 0.75, 0.4569, 0.75, 0.4569, 0.5, 0.4569, 0.75, 0.4569, 0.5, 0.4569, 0.5, 0.4569, 0.75, 0.375, 0.25, 0.4153, 0.25, 0.4153, 0.5, 0.375, 0.5, 0.4153, 0.25, 0.4569, 0.25, 0.4569, 0.5, 0.4153, 0.5, 0.4986, 0.25, 0.4986, 0.5, 0.4986, 0.5, 0.4986, 0.25, 0.4986, 0.25, 0.5403, 0.25, 0.5403, 0.25, 0.4986, 0.25, 0.5819, 0.25, 0.5819, 0.5, 0.5819, 0.5, 0.5819, 0.25, 0.375, 0.0, 0.4153, 0.0, 0.4153, 0.25, 0.375, 0.25, 0.5819, 1.0, 0.625, 1.0, 0.625, 1.0, 0.5819, 1.0, 0.4569, 0.25, 0.4569, 0.0, 0.4569, 0.0, 0.4569, 0.25, 0.4569, 0.25, 0.4153, 0.25, 0.4153, 0.25, 0.4569, 0.25, 0.5403, 0.25, 0.5403, 0.0, 0.5403, 0.0, 0.5403, 0.25, 0.5403, 0.25, 0.5819, 0.25, 0.5819, 0.5, 0.5403, 0.5, 0.5403, 0.25, 0.5819, 0.25, 0.5819, 0.25, 0.5403, 0.25, 0.5819, 0.5, 0.5403, 0.5, 0.5403, 0.5, 0.5819, 0.5, 0.5403, 0.5, 0.5403, 0.25, 0.5403, 0.25, 0.5403, 0.5, 0.4986, 0.25, 0.5403, 0.25, 0.5403, 0.5, 0.4986, 0.5, 0.5403, 0.5, 0.4986, 0.5, 0.4986, 0.5, 0.5403, 0.5, 0.4986, 0.5, 0.4986, 0.25, 0.4986, 0.25, 0.4986, 0.5, 0.5403, 0.25, 0.5403, 0.5, 0.5403, 0.5, 0.5403, 0.25, 0.5819, 0.25, 0.625, 0.25, 0.625, 0.5, 0.5819, 0.5, 0.5819, 0.5, 0.5819, 0.25, 0.5819, 0.25, 0.5819, 0.5, 0.625, 0.5, 0.5819, 0.5, 0.5819, 0.5, 0.625, 0.5, 0.875, 0.5, 0.625, 0.5, 0.625, 0.5, 0.875, 0.5, 0.4569, 0.25, 0.4986, 0.25, 0.4986, 0.5, 0.4569, 0.5, 0.4569, 0.25, 0.4986, 0.25, 0.4986, 0.25, 0.4569, 0.25, 0.4986, 0.5, 0.4569, 0.5, 0.4569, 0.5, 0.4986, 0.5, 0.4569, 0.5, 0.4569, 0.25, 0.4569, 0.25, 0.4569, 0.5, 0.4569, 0.0, 0.4986, 0.0, 0.4986, 0.25, 0.4569, 0.25, 0.5403, 0.0, 0.5819, 0.0, 0.5819, 0.25, 0.5403, 0.25, 0.4986, 0.25, 0.4569, 0.25, 0.4569, 0.25, 0.4986, 0.25, 0.5819, 0.0, 0.5819, 0.25, 0.5819, 0.25, 0.5819, 0.0, 0.5819, 0.25, 0.5403, 0.25, 0.5403, 0.25, 0.5819, 0.25, 0.4986, 0.0, 0.4986, 0.25, 0.4986, 0.25, 0.4986, 0.0, 0.5403, 1.0, 0.5819, 1.0, 0.5819, 1.0, 0.5403, 1.0, 0.4569, 1.0, 0.4986, 1.0, 0.4986, 1.0, 0.4569, 1.0, 0.5819, 0.0, 0.625, 0.0, 0.625, 0.25, 0.5819, 0.25, 0.4153, 0.0, 0.4569, 0.0, 0.4569, 0.25, 0.4153, 0.25, 0.4986, 0.0, 0.5403, 0.0, 0.5403, 0.25, 0.4986, 0.25, 0.4986, 1.0, 0.5403, 1.0, 0.5403, 1.0, 0.4986, 1.0, 0.875, 0.75, 0.875, 0.5, 0.875, 0.5, 0.875, 0.75, 0.5403, 0.25, 0.4986, 0.25, 0.4986, 0.25, 0.5403, 0.25, 0.5403, 0.0, 0.5403, 0.25, 0.5403, 0.25, 0.5403, 0.0, 0.4153, 0.25, 0.4153, 0.0, 0.4153, 0.0, 0.4153, 0.25, 0.4153, 1.0, 0.4569, 1.0, 0.4569, 1.0, 0.4153, 1.0, 0.5819, 0.25, 0.5819, 0.0, 0.5819, 0.0, 0.5819, 0.25, 0.625, 0.25, 0.5819, 0.25, 0.5819, 0.25, 0.625, 0.25, 0.4569, 0.0, 0.4569, 0.25, 0.4569, 0.25, 0.4569, 0.0, 0.5819, 0.75, 0.625, 0.75, 0.625, 1.0, 0.5819, 1.0, 0.4153, 0.75, 0.4569, 0.75, 0.4569, 1.0, 0.4153, 1.0, 0.4986, 0.75, 0.5403, 0.75, 0.5403, 1.0, 0.4986, 1.0, 0.4153, 1.0, 0.4153, 0.75, 0.4153, 0.75, 0.4153, 1.0, 0.5403, 1.0, 0.4986, 1.0, 0.4986, 1.0, 0.5403, 1.0, 0.4986, 0.75, 0.5403, 0.75, 0.5403, 0.75, 0.4986, 0.75, 0.5819, 1.0, 0.5819, 0.75, 0.5819, 0.75, 0.5819, 1.0, 0.4569, 0.75, 0.4569, 1.0, 0.4569, 1.0, 0.4569, 0.75, 0.4569, 1.0, 0.4153, 1.0, 0.4153, 1.0, 0.4569, 1.0, 0.5819, 0.75, 0.625, 0.75, 0.625, 0.75, 0.5819, 0.75, 0.4986, 1.0, 0.4986, 0.75, 0.4986, 0.75, 0.4986, 1.0, 0.4153, 0.75, 0.4569, 0.75, 0.4569, 0.75, 0.4153, 0.75, 0.4569, 0.75, 0.4986, 0.75, 0.4986, 1.0, 0.4569, 1.0, 0.5403, 0.75, 0.5819, 0.75, 0.5819, 1.0, 0.5403, 1.0, 0.5403, 1.0, 0.5403, 0.75, 0.5403, 0.75, 0.5403, 1.0, 0.4569, 1.0, 0.4569, 0.75, 0.4569, 0.75, 0.4569, 1.0, 0.5819, 1.0, 0.5403, 1.0, 0.5403, 1.0, 0.5819, 1.0, 0.5819, 0.75, 0.5819, 1.0, 0.5819, 1.0, 0.5819, 0.75, 0.4986, 1.0, 0.4569, 1.0, 0.4569, 1.0, 0.4986, 1.0, 0.4986, 0.75, 0.4986, 1.0, 0.4986, 1.0, 0.4986, 0.75, 0.5819, 0.5, 0.625, 0.5, 0.625, 0.75, 0.5819, 0.75, 0.4153, 0.5, 0.4569, 0.5, 0.4569, 0.75, 0.4153, 0.75, 0.4986, 0.5, 0.5403, 0.5, 0.5403, 0.75, 0.4986, 0.75, 0.5819, 0.5, 0.625, 0.5, 0.625, 0.5, 0.5819, 0.5, 0.5403, 0.75, 0.4986, 0.75, 0.4986, 0.75, 0.5403, 0.75, 0.4153, 0.5, 0.4569, 0.5, 0.4569, 0.5, 0.4153, 0.5, 0.5403, 0.5, 0.5403, 0.75, 0.5403, 0.75, 0.5403, 0.5, 0.4153, 0.75, 0.4153, 0.5, 0.4153, 0.5, 0.4153, 0.75, 0.625, 0.75, 0.5819, 0.75, 0.5819, 0.75, 0.625, 0.75, 0.5819, 0.75, 0.5819, 0.5, 0.5819, 0.5, 0.5819, 0.75, 0.4986, 0.5, 0.5403, 0.5, 0.5403, 0.5, 0.4986, 0.5, 0.4569, 0.75, 0.4153, 0.75, 0.4153, 0.75, 0.4569, 0.75, 0.375, 0.5, 0.4153, 0.5, 0.4153, 0.75, 0.375, 0.75, 0.4569, 0.5, 0.4986, 0.5, 0.4986, 0.75, 0.4569, 0.75, 0.5403, 0.5, 0.5819, 0.5, 0.5819, 0.75, 0.5403, 0.75, 0.4986, 0.5, 0.4986, 0.75, 0.4986, 0.75, 0.4986, 0.5, 0.4153, 0.75, 0.375, 0.75, 0.375, 0.75, 0.4153, 0.75, 0.5403, 0.75, 0.5403, 0.5, 0.5403, 0.5, 0.5403, 0.75, 0.5403, 0.5, 0.5819, 0.5, 0.5819, 0.5, 0.5403, 0.5, 0.375, 0.5, 0.4153, 0.5, 0.4153, 0.5, 0.375, 0.5, 0.4986, 0.75, 0.4569, 0.75, 0.4569, 0.75, 0.4986, 0.75, 0.4153, 0.5, 0.4153, 0.75, 0.4153, 0.75, 0.4153, 0.5, 0.5819, 0.5, 0.5819, 0.75, 0.5819, 0.75, 0.5819, 0.5, 0.375, 0.75, 0.375, 0.5, 0.375, 0.5, 0.375, 0.75, 0.8544, 0.7294, 0.8544, 0.5206, 0.875, 0.5, 0.875, 0.75, 0.8544, 0.5206, 0.6456, 0.5206, 0.625, 0.5, 0.875, 0.5, 0.6456, 0.5206, 0.6456, 0.7294, 0.625, 0.75, 0.625, 0.5, 0.6456, 0.7294, 0.8544, 0.7294, 0.875, 0.75, 0.625, 0.75, 0.6456, 0.5206, 0.8544, 0.5206, 0.8544, 0.7294, 0.6456, 0.7294, 0.8544, 0.5206, 0.8544, 0.7294, 0.8544, 0.7294, 0.8544, 0.5206, 0.8544, 0.7294, 0.6456, 0.7294, 0.6456, 0.7294, 0.8544, 0.7294, 0.6456, 0.5206, 0.8544, 0.5206, 0.8544, 0.5206, 0.6456, 0.5206])
me_cube.materials.append(mat_1)
me_cube.materials.append(mat_2)
me_cube.update()

# ---- objects
ob_street_name = bpy.data.objects.new('street_name', me_cube_002)
ob_handle = bpy.data.objects.new('handle', me_cylinder)
ob_main = bpy.data.objects.new('main', me_cube_001)
ob_pipe = bpy.data.objects.new('pipe', me_cube)

# ---- transforms, parenting, visibility, modifiers, constraints
ob_street_name.location = (-4.988, 4.127, 3.423)
ob_street_name.rotation_euler = (0.0, -0.0, 1.571)
ob_street_name.scale = (0.7739, 0.07, 0.1424)
ob_handle.location = (0.0, 0.0, 0.0)
ob_main.location = (0.0, 0.0, 0.0)
ob_pipe.location = (0.0, 0.0, 0.0)

# ---- collection membership
scene.collection.objects.link(ob_street_name)
col_house.objects.link(ob_handle)
col_house.objects.link(ob_main)
col_house.objects.link(ob_pipe)

# ---- scene / render settings (as saved in the file)
scene.frame_start = 1; scene.frame_end = 250; scene.frame_set(0)
scene.render.engine = 'BLENDER_EEVEE_NEXT'
scene.cycles.sampling_pattern = 'TABULATED_SOBOL'
scene.view_settings.view_transform = 'Filmic'
bpy.context.view_layer.update()

# ---- added for rendering (the .blend has no active camera and no usable light): camera, sun
cam_auto = bpy.data.cameras.new('AutoCamera')
cam_auto.lens = 50.0
cam_auto.sensor_width = 36.0
cam_auto.clip_end = 1000.0
ob_auto_camera = bpy.data.objects.new('AutoCamera', cam_auto)
scene.collection.objects.link(ob_auto_camera)
ob_auto_camera.location = (16.061, -20.5318, 17.7388)
ob_auto_camera.rotation_euler = (1.09748, -7.21219e-08, 0.694738)
scene.camera = ob_auto_camera
light_auto_sun = bpy.data.lights.new('AutoSun', 'SUN')
light_auto_sun.energy = 3.0
light_auto_sun.angle = 0.0523599
ob_auto_sun = bpy.data.objects.new('AutoSun', light_auto_sun)
scene.collection.objects.link(ob_auto_sun)
ob_auto_sun.rotation_euler = (0.872665, 0.174533, 0.523599)
bpy.context.view_layer.update()
